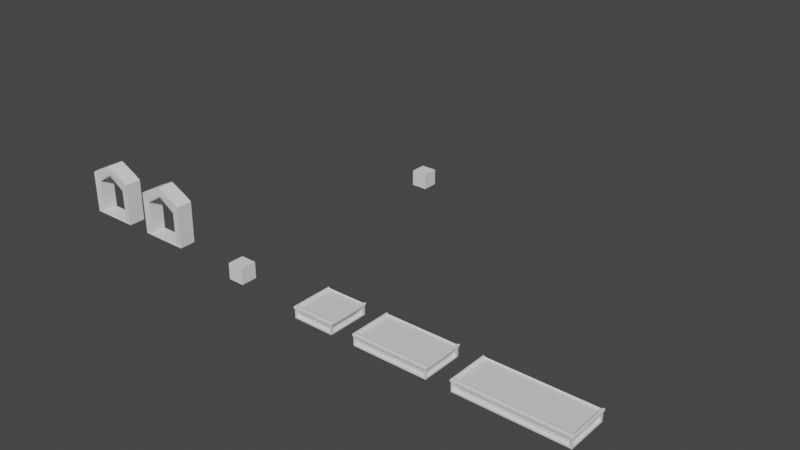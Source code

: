 # Source: Platforms.blend  (saved by Blender 3.6.11; exported with 4.5.12 LTS)
import bpy
from mathutils import Matrix  # noqa: F401  (used for matrix-valued properties, if any)

bpy.ops.wm.read_factory_settings(use_empty=True)
scene = bpy.context.scene
scene.name = 'Scene'

# ---- collections
col_collection = bpy.data.collections.new('Collection'); scene.collection.children.link(col_collection)

# ---- materials (node trees are filled in below, after node groups)
mat_material = bpy.data.materials.new('Material')
mat_material.alpha_threshold = 0.0
mat_material.use_transparent_shadow = False
mat_material.roughness = 0.5
mat_material.line_color = (0.0, 0.0, 0.0, 1.0)
mat_material_003 = bpy.data.materials.new('Material.003')
mat_material_003.alpha_threshold = 0.0
mat_material_003.use_transparent_shadow = False
mat_material_003.roughness = 0.5
mat_material_003.line_color = (0.0, 0.0, 0.0, 1.0)
mat_material_004 = bpy.data.materials.new('Material.004')
mat_material_004.alpha_threshold = 0.0
mat_material_004.use_transparent_shadow = False
mat_material_004.roughness = 0.5
mat_material_004.line_color = (0.0, 0.0, 0.0, 1.0)

# ---- material node trees
mat_material.use_nodes = True; mat_material.node_tree.nodes.clear()
_N = mat_material.node_tree.nodes; _L = mat_material.node_tree.links
n0 = _N.new('ShaderNodeOutputMaterial'); n0.name = 'Material Output'; n0.location = (300, 300)
n1 = _N.new('ShaderNodeBsdfPrincipled'); n1.name = 'Principled BSDF'; n1.location = (10, 300)
n1.distribution = 'GGX'
n1.subsurface_method = 'RANDOM_WALK_SKIN'
n1.inputs[3].default_value = 1.45
n1.inputs[27].default_value = (0.0, 0.0, 0.0, 1.0)
n1.inputs[28].default_value = 1.0
_L.new(n1.outputs[0], n0.inputs[0])
n0.is_active_output = True
mat_material_003.use_nodes = True; mat_material_003.node_tree.nodes.clear()
_N = mat_material_003.node_tree.nodes; _L = mat_material_003.node_tree.links
n0 = _N.new('ShaderNodeOutputMaterial'); n0.name = 'Material Output'; n0.location = (300, 300)
n1 = _N.new('ShaderNodeBsdfPrincipled'); n1.name = 'Principled BSDF'; n1.location = (10, 300)
n1.distribution = 'GGX'
n1.subsurface_method = 'RANDOM_WALK_SKIN'
n1.inputs[3].default_value = 1.45
n1.inputs[27].default_value = (0.0, 0.0, 0.0, 1.0)
n1.inputs[28].default_value = 1.0
_L.new(n1.outputs[0], n0.inputs[0])
n0.is_active_output = True
mat_material_004.use_nodes = True; mat_material_004.node_tree.nodes.clear()
_N = mat_material_004.node_tree.nodes; _L = mat_material_004.node_tree.links
n0 = _N.new('ShaderNodeOutputMaterial'); n0.name = 'Material Output'; n0.location = (300, 300)
n1 = _N.new('ShaderNodeBsdfPrincipled'); n1.name = 'Principled BSDF'; n1.location = (10, 300)
n1.distribution = 'GGX'
n1.subsurface_method = 'RANDOM_WALK_SKIN'
n1.inputs[3].default_value = 1.45
n1.inputs[27].default_value = (0.0, 0.0, 0.0, 1.0)
n1.inputs[28].default_value = 1.0
_L.new(n1.outputs[0], n0.inputs[0])
n0.is_active_output = True

# ---- world
world_world = bpy.data.worlds.new('World'); scene.world = world_world
world_world.use_nodes = True; world_world.node_tree.nodes.clear()
_N = world_world.node_tree.nodes; _L = world_world.node_tree.links
n0 = _N.new('ShaderNodeOutputWorld'); n0.name = 'World Output'; n0.location = (300, 300)
n1 = _N.new('ShaderNodeBackground'); n1.name = 'Background'; n1.location = (10, 300)
n1.inputs[0].default_value = (0.05088, 0.05088, 0.05088, 1.0)
_L.new(n1.outputs[0], n0.inputs[0])
n0.is_active_output = True
world_world.color = (0.05088, 0.05088, 0.05088)
world_world.use_sun_shadow = False
world_world.sun_shadow_jitter_overblur = 0.0

# ---- meshes
me_cube = bpy.data.meshes.new('Cube')
me_cube.from_pydata([(2.517, 2.182, -0.5427), (2.367, -2.493, -0.5427), (-2.517, 2.182, -0.5427), (-2.367, -2.493, -0.5427), (-5.138e-09, 2.537, 0.6238), (-2.288, 2.537, 0.4511), (-5.138e-09, 2.537, 0.4511), (-2.3, 0.2195, 0.4511), (-5.138e-09, 0.2195, 0.4511), (2.288, 2.537, 0.4511), (-5.138e-09, -2.085, 0.4511), (2.3, 0.2195, 0.4511), (2.3, -2.085, 0.4511), (-2.3, -2.085, 0.4511), (2.453, 2.465, 0.7037), (2.517, 2.182, 0.2545), (2.367, -2.493, 0.2545), (-2.453, 2.465, 0.7037), (-2.517, 2.182, 0.2545), (-2.367, -2.493, 0.2545), (-5.138e-09, -2.493, 0.2545), (2.517, 0.2292, 0.2545), (-2.517, 0.2292, 0.2545), (-2.274, -2.493, 0.2545), (2.517, -2.09, 0.2545), (2.352, 2.459, 0.7037), (2.288, 2.537, 0.6225), (2.274, -2.493, 0.2545), (-2.517, -2.09, 0.2545), (-2.352, 2.459, 0.7037), (-2.288, 2.537, 0.6225), (-0.06323, -2.166, 0.7037), (0.06323, -2.166, 0.7037), (-5.138e-09, -2.085, 0.6225), (2.363, 0.3035, 0.7037), (2.3, 0.2195, 0.6225), (2.364, 0.1412, 0.7037), (-2.363, 0.3035, 0.7037), (-2.364, 0.1412, 0.7037), (-2.3, 0.2195, 0.6225), (2.232, -2.166, 0.7037), (2.359, -2.168, 0.7037), (2.364, -2.005, 0.7037), (2.3, -2.085, 0.6225), (-2.359, -2.168, 0.7037), (-2.232, -2.166, 0.7037), (-2.3, -2.085, 0.6225), (-2.364, -2.005, 0.7037), (-2.517, 2.55, -0.7037), (-2.517, -2.493, -0.7037), (2.517, -2.493, -0.7037), (2.517, 2.55, -0.7037), (2.517, 2.55, 0.6225), (-2.517, 2.55, 0.6225), (2.517, -2.343, 0.2545), (2.517, -2.343, -0.5427), (-2.517, -2.343, 0.2545), (-2.517, -2.343, -0.5427), (-2.274, -2.493, 0.4045), (-5.138e-09, -2.493, 0.4045), (2.274, -2.493, 0.4045), (2.517, -2.493, 0.4045), (2.517, -2.493, -0.5639), (-2.517, -2.493, 0.4045), (-2.517, -2.493, -0.5639), (-2.517, 2.332, -0.5639), (2.517, 2.332, -0.5639), (2.517, -2.09, 0.4045), (-2.517, 0.2292, 0.4045), (-2.517, -2.09, 0.4045), (2.517, 0.2292, 0.4045), (2.517, 2.332, 0.4045), (-2.517, 2.332, 0.4045), (-2.274, -2.493, 0.2545), (-5.138e-09, -2.493, 0.2545), (2.274, -2.493, 0.2545), (2.517, -2.09, 0.2545), (-2.517, 0.2292, 0.2545), (-2.517, -2.09, 0.2545), (2.517, 0.2292, 0.2545), (-2.217, -2.343, 0.2545), (-2.217, -2.343, -0.5427), (-2.217, 2.182, -0.5427), (-2.217, 0.2292, 0.2545), (-2.217, -2.09, 0.2545), (-2.217, 2.182, 0.2545), (2.367, -2.193, 0.2545), (2.367, -2.193, -0.5427), (-2.367, -2.193, 0.2545), (-2.367, -2.193, -0.5427), (-2.274, -2.193, 0.2545), (-5.138e-09, -2.193, 0.2545), (2.274, -2.193, 0.2545), (2.217, -2.343, 0.2545), (2.217, -2.343, -0.5427), (2.217, 2.182, -0.5427), (2.217, -2.09, 0.2545), (2.217, 0.2292, 0.2545), (2.217, 2.182, 0.2545), (-0.06553, -2.469, 0.7264), (-4.521e-09, -2.553, 0.6423), (0.06553, -2.469, 0.7264), (2.608, 0.2682, 0.6423), (2.543, 0.3495, 0.7264), (2.543, 0.1812, 0.7264), (-2.543, 0.3495, 0.7264), (-2.608, 0.2682, 0.6423), (-2.543, 0.1812, 0.7264), (-2.296, -2.469, 0.7264), (-2.428, -2.469, 0.7264), (-2.357, -2.553, 0.6423), (2.543, -2.05, 0.7264), (2.543, -2.218, 0.7264), (2.608, -2.135, 0.6423), (2.428, -2.469, 0.7264), (2.296, -2.469, 0.7264), (2.357, -2.553, 0.6423), (-2.543, -2.218, 0.7264), (-2.543, -2.05, 0.7264), (-2.608, -2.135, 0.6423), (-0.06553, -2.215, 0.7264), (0.06553, -2.215, 0.7264), (2.45, 0.177, 0.7264), (2.449, 0.3453, 0.7264), (-2.449, 0.3453, 0.7264), (-2.45, 0.177, 0.7264), (2.313, -2.215, 0.7264), (2.444, -2.216, 0.7264), (2.45, -2.048, 0.7264), (-2.45, -2.048, 0.7264), (-2.444, -2.216, 0.7264), (-2.313, -2.215, 0.7264), (-2.543, -2.469, 0.7264), (-2.608, -2.553, 0.6423), (2.543, -2.469, 0.7264), (2.608, -2.553, 0.6423), (2.437, 2.58, 0.7264), (2.543, 2.586, 0.7264), (2.608, 2.673, 0.6423), (-2.608, 2.673, 0.6423), (-2.543, 2.586, 0.7264), (-2.437, 2.58, 0.7264), (-2.608, -2.553, 0.4164), (-2.357, -2.553, 0.4164), (2.608, -2.553, 0.4164), (2.608, -2.135, 0.4164), (-4.521e-09, -2.553, 0.4164), (2.357, -2.553, 0.4164), (-2.608, 0.2682, 0.4164), (-2.608, -2.135, 0.4164), (2.608, 0.2682, 0.4164), (2.608, 2.448, 0.4164), (-2.608, 2.448, 0.4164)], [], [(48, 51, 50, 49), (23, 19, 73), (30, 39, 7, 5), (43, 35, 11, 12), (4, 30, 5, 6), (26, 4, 6, 9), (9, 6, 8, 11), (6, 5, 7, 8), (11, 8, 10, 12), (8, 7, 13, 10), (35, 26, 9, 11), (46, 33, 10, 13), (39, 46, 13, 7), (33, 43, 12, 10), (53, 72, 152, 139), (31, 45, 131, 120), (31, 32, 33), (34, 35, 36), (37, 38, 39), (40, 41, 42, 43), (44, 45, 46, 47), (38, 37, 124, 125), (71, 52, 138, 151), (25, 14, 52, 26), (47, 38, 125, 129), (72, 68, 148, 152), (29, 17, 140, 141), (70, 71, 151, 150), (34, 36, 122, 123), (17, 53, 139, 140), (69, 63, 142, 149), (40, 32, 121, 126), (17, 29, 30, 53), (60, 61, 144, 147), (32, 31, 120, 121), (35, 43, 42, 36), (45, 44, 130, 131), (32, 40, 43, 33), (67, 70, 150, 145), (38, 47, 46, 39), (45, 31, 33, 46), (37, 29, 141, 124), (26, 35, 34, 25), (29, 37, 39, 30), (44, 47, 129, 130), (58, 59, 146, 143), (48, 53, 30, 4, 26, 52, 51), (64, 65, 48, 49), (62, 64, 49, 50), (66, 62, 50, 51), (25, 34, 123, 136), (36, 42, 128, 122), (52, 14, 137, 138), (68, 69, 149, 148), (42, 41, 127, 128), (14, 25, 136, 137), (59, 60, 147, 146), (41, 40, 126, 127), (61, 67, 145, 144), (63, 58, 143, 142), (65, 72, 53, 48), (71, 66, 51, 52), (16, 1, 62, 61), (3, 19, 63, 64), (1, 3, 64, 62), (19, 23, 58, 63), (20, 27, 60, 59), (23, 20, 59, 58), (27, 16, 61, 60), (55, 54, 61, 62), (56, 57, 64, 63), (57, 2, 65, 64), (0, 55, 62, 66), (54, 24, 67, 61), (22, 28, 69, 68), (24, 21, 70, 67), (28, 56, 63, 69), (21, 15, 71, 70), (18, 22, 68, 72), (2, 18, 72, 65), (15, 0, 66, 71), (16, 75, 92, 86), (0, 15, 98, 95), (18, 2, 82, 85), (24, 54, 76), (27, 20, 74, 75), (28, 22, 77, 78), (20, 23, 73, 74), (21, 24, 76, 79), (16, 27, 75), (56, 28, 78), (15, 21, 79), (22, 18, 77), (81, 80, 84, 83, 85, 82), (2, 57, 81, 82), (77, 18, 85, 83), (56, 78, 84, 80), (78, 77, 83, 84), (57, 56, 80, 81), (87, 86, 92, 91, 90, 88, 89), (75, 74, 91, 92), (3, 1, 87, 89), (1, 16, 86, 87), (74, 73, 90, 91), (73, 19, 88, 90), (19, 3, 89, 88), (95, 98, 97, 96, 93, 94), (54, 55, 94, 93), (55, 0, 95, 94), (15, 79, 97, 98), (79, 76, 96, 97), (76, 54, 93, 96), (126, 121, 101, 115), (112, 127, 114, 134), (141, 140, 105, 124), (137, 136, 123, 103), (120, 131, 108, 99), (130, 117, 132, 109), (125, 107, 118, 129), (104, 122, 128, 111), (100, 101, 99), (103, 104, 102), (106, 107, 105), (109, 110, 108), (112, 113, 111), (115, 116, 114), (118, 119, 117), (109, 132, 133, 110), (112, 134, 135, 113), (115, 101, 100, 116), (118, 107, 106, 119), (120, 99, 101, 121), (122, 104, 103, 123), (99, 108, 110, 100), (104, 111, 113, 102), (134, 114, 116, 135), (132, 117, 119, 133), (107, 125, 124, 105), (126, 115, 114, 127), (127, 112, 111, 128), (130, 109, 108, 131), (117, 130, 129, 118), (137, 103, 102, 138), (105, 140, 139, 106), (142, 143, 110, 133), (144, 145, 113, 135), (146, 147, 116, 100), (148, 149, 119, 106), (143, 146, 100, 110), (145, 150, 102, 113), (147, 144, 135, 116), (149, 142, 133, 119), (150, 151, 138, 102), (152, 148, 106, 139)])
_uv = me_cube.uv_layers.new(name='UVMap')
_uv.uv.foreach_set('vector', [0.125, 0.5, 0.375, 0.5, 0.375, 0.75, 0.125, 0.75, 0.5452, 0.9808, 0.5452, 0.9881, 0.5452, 0.9808, 0.8125, 0.5625, 0.8125, 0.625, 0.8125, 0.625, 0.8125, 0.5625, 0.6875, 0.6875, 0.6875, 0.625, 0.6875, 0.625, 0.6875, 0.6875, 0.625, 0.375, 0.625, 0.3125, 0.625, 0.3125, 0.625, 0.375, 0.625, 0.4375, 0.625, 0.375, 0.625, 0.375, 0.625, 0.4375, 0.6875, 0.5625, 0.75, 0.5625, 0.75, 0.625, 0.6875, 0.625, 0.75, 0.5625, 0.8125, 0.5625, 0.8125, 0.625, 0.75, 0.625, 0.6875, 0.625, 0.75, 0.625, 0.75, 0.6875, 0.6875, 0.6875, 0.75, 0.625, 0.8125, 0.625, 0.8125, 0.6875, 0.75, 0.6875, 0.6875, 0.625, 0.6875, 0.5625, 0.6875, 0.5625, 0.6875, 0.625, 0.8125, 0.6875, 0.75, 0.6875, 0.75, 0.6875, 0.8125, 0.6875, 0.8125, 0.625, 0.8125, 0.6875, 0.8125, 0.6875, 0.8125, 0.625, 0.75, 0.6875, 0.6875, 0.6875, 0.6875, 0.6875, 0.75, 0.6875, 0.6106, 0.25, 0.5719, 0.2387, 0.5719, 0.2387, 0.6106, 0.25, 0.7517, 0.6999, 0.8108, 0.6999, 0.8108, 0.6999, 0.7517, 0.6999, 0.7517, 0.6999, 0.7483, 0.6999, 0.75, 0.6875, 0.6693, 0.6228, 0.6875, 0.625, 0.6692, 0.6272, 0.8307, 0.6228, 0.8308, 0.6272, 0.8125, 0.625, 0.6892, 0.6999, 0.6697, 0.7, 0.6692, 0.6853, 0.6875, 0.6875, 0.8303, 0.7, 0.8108, 0.6999, 0.8125, 0.6875, 0.8308, 0.6853, 0.8308, 0.6272, 0.8307, 0.6228, 0.8307, 0.6228, 0.8308, 0.6272, 0.5719, 0.5569, 0.6106, 0.5589, 0.6106, 0.5589, 0.5719, 0.5569, 0.6702, 0.5647, 0.6423, 0.5647, 0.625, 0.5625, 0.6875, 0.5625, 0.8308, 0.6853, 0.8308, 0.6272, 0.8308, 0.6272, 0.8308, 0.6853, 0.5719, 0.2387, 0.5719, 0.1299, 0.5719, 0.1299, 0.5719, 0.2387, 0.8298, 0.5647, 0.8577, 0.5647, 0.8577, 0.5647, 0.8298, 0.5647, 0.5719, 0.6237, 0.5719, 0.5569, 0.5719, 0.5569, 0.5719, 0.6237, 0.6693, 0.6228, 0.6692, 0.6272, 0.6692, 0.6272, 0.6693, 0.6228, 0.8577, 0.5647, 0.875, 0.5625, 0.875, 0.5625, 0.8577, 0.5647, 0.5719, 0.03675, 0.5719, 0.0, 0.5719, 0.0, 0.5719, 0.03675, 0.6892, 0.6999, 0.7483, 0.6999, 0.7483, 0.6999, 0.6892, 0.6999, 0.8577, 0.5647, 0.8298, 0.5647, 0.8125, 0.5625, 0.875, 0.5625, 0.5719, 0.7766, 0.5719, 0.75, 0.5719, 0.75, 0.5719, 0.7766, 0.7483, 0.6999, 0.7517, 0.6999, 0.7517, 0.6999, 0.7483, 0.6999, 0.6875, 0.625, 0.6875, 0.6875, 0.6692, 0.6853, 0.6692, 0.6272, 0.8108, 0.6999, 0.8303, 0.7, 0.8303, 0.7, 0.8108, 0.6999, 0.7483, 0.6999, 0.6892, 0.6999, 0.6875, 0.6875, 0.75, 0.6875, 0.5719, 0.7135, 0.5719, 0.6237, 0.5719, 0.6237, 0.5719, 0.7135, 0.8308, 0.6272, 0.8308, 0.6853, 0.8125, 0.6875, 0.8125, 0.625, 0.8108, 0.6999, 0.7517, 0.6999, 0.75, 0.6875, 0.8125, 0.6875, 0.8307, 0.6228, 0.8298, 0.5647, 0.8298, 0.5647, 0.8307, 0.6228, 0.6875, 0.5625, 0.6875, 0.625, 0.6693, 0.6228, 0.6702, 0.5647, 0.8298, 0.5647, 0.8307, 0.6228, 0.8125, 0.625, 0.8125, 0.5625, 0.8303, 0.7, 0.8308, 0.6853, 0.8308, 0.6853, 0.8303, 0.7, 0.5719, 0.9734, 0.5719, 0.875, 0.5719, 0.875, 0.5719, 0.9734, 0.375, 0.25, 0.6106, 0.25, 0.6106, 0.2986, 0.625, 0.375, 0.6106, 0.4514, 0.6106, 0.5, 0.375, 0.5, 0.4137, 0.0, 0.4137, 0.2391, 0.375, 0.25, 0.375, 0.0, 0.4137, 0.75, 0.4137, 1.0, 0.375, 1.0, 0.375, 0.75, 0.4137, 0.5192, 0.4137, 0.75, 0.375, 0.75, 0.375, 0.5, 0.6702, 0.5647, 0.6693, 0.6228, 0.6693, 0.6228, 0.6702, 0.5647, 0.6692, 0.6272, 0.6692, 0.6853, 0.6692, 0.6853, 0.6692, 0.6272, 0.625, 0.5625, 0.6423, 0.5647, 0.6423, 0.5647, 0.625, 0.5625, 0.5719, 0.1299, 0.5719, 0.03675, 0.5719, 0.03675, 0.5719, 0.1299, 0.6692, 0.6853, 0.6697, 0.7, 0.6697, 0.7, 0.6692, 0.6853, 0.6423, 0.5647, 0.6702, 0.5647, 0.6702, 0.5647, 0.6423, 0.5647, 0.5719, 0.875, 0.5719, 0.7766, 0.5719, 0.7766, 0.5719, 0.875, 0.6697, 0.7, 0.6892, 0.6999, 0.6892, 0.6999, 0.6697, 0.7, 0.5719, 0.75, 0.5719, 0.7135, 0.5719, 0.7135, 0.5719, 0.75, 0.5719, 1.0, 0.5719, 0.9734, 0.5719, 0.9734, 0.5719, 1.0, 0.4137, 0.2391, 0.5719, 0.2387, 0.6106, 0.25, 0.375, 0.25, 0.5719, 0.5569, 0.4137, 0.5192, 0.375, 0.5, 0.6106, 0.5589, 0.5452, 0.7619, 0.4404, 0.7581, 0.4137, 0.75, 0.5719, 0.75, 0.4404, 0.9919, 0.5452, 0.9881, 0.5719, 1.0, 0.4137, 1.0, 0.4404, 0.7581, 0.4404, 0.9919, 0.4137, 1.0, 0.4137, 0.75, 0.5452, 0.9881, 0.5452, 0.9808, 0.5719, 0.9734, 0.5719, 1.0, 0.5452, 0.875, 0.5452, 0.7692, 0.5719, 0.7766, 0.5719, 0.875, 0.5452, 0.9808, 0.5452, 0.875, 0.5719, 0.875, 0.5719, 0.9734, 0.5452, 0.7692, 0.5452, 0.7619, 0.5719, 0.75, 0.5719, 0.7766, 0.4404, 0.7422, 0.5452, 0.7392, 0.5719, 0.75, 0.4137, 0.75, 0.5452, 0.01101, 0.4404, 0.008087, 0.4137, 0.0, 0.5719, 0.0, 0.4404, 0.008087, 0.4404, 0.2315, 0.4137, 0.2391, 0.4137, 0.0, 0.4404, 0.532, 0.4404, 0.7422, 0.4137, 0.75, 0.4137, 0.5192, 0.5452, 0.7392, 0.5452, 0.7204, 0.5719, 0.7135, 0.5719, 0.75, 0.5452, 0.1315, 0.5452, 0.03002, 0.5719, 0.03675, 0.5719, 0.1299, 0.5452, 0.7204, 0.5452, 0.6236, 0.5719, 0.6237, 0.5719, 0.7135, 0.5452, 0.03002, 0.5452, 0.01101, 0.5719, 0.0, 0.5719, 0.03675, 0.5452, 0.6236, 0.5452, 0.5561, 0.5719, 0.5569, 0.5719, 0.6237, 0.5452, 0.2311, 0.5452, 0.1315, 0.5719, 0.1299, 0.5719, 0.2387, 0.4404, 0.2315, 0.5452, 0.2311, 0.5719, 0.2387, 0.4137, 0.2391, 0.5452, 0.5561, 0.4404, 0.532, 0.4137, 0.5192, 0.5719, 0.5569, 0.5452, 0.7619, 0.5452, 0.7692, 0.5452, 0.7692, 0.5452, 0.7619, 0.4404, 0.532, 0.5452, 0.5561, 0.5452, 0.5561, 0.4404, 0.532, 0.5452, 0.2311, 0.4404, 0.2315, 0.4404, 0.2315, 0.5452, 0.2311, 0.5452, 0.7204, 0.5452, 0.7392, 0.5452, 0.7204, 0.5452, 0.7692, 0.5452, 0.875, 0.5452, 0.875, 0.5452, 0.7692, 0.5452, 0.03002, 0.5452, 0.1315, 0.5452, 0.1315, 0.5452, 0.03002, 0.5452, 0.875, 0.5452, 0.9808, 0.5452, 0.9808, 0.5452, 0.875, 0.5452, 0.6236, 0.5452, 0.7204, 0.5452, 0.7204, 0.5452, 0.6236, 0.5452, 0.7619, 0.5452, 0.7692, 0.5452, 0.7692, 0.5452, 0.01101, 0.5452, 0.03002, 0.5452, 0.03002, 0.5452, 0.5561, 0.5452, 0.6236, 0.5452, 0.6236, 0.5452, 0.1315, 0.5452, 0.2311, 0.5452, 0.1315, 0.4404, 0.008087, 0.5452, 0.01101, 0.5452, 0.03002, 0.5452, 0.1315, 0.5452, 0.2311, 0.4404, 0.2315, 0.4404, 0.2315, 0.4404, 0.008087, 0.4404, 0.008087, 0.4404, 0.2315, 0.5452, 0.1315, 0.5452, 0.2311, 0.5452, 0.2311, 0.5452, 0.1315, 0.5452, 0.01101, 0.5452, 0.03002, 0.5452, 0.03002, 0.5452, 0.01101, 0.5452, 0.03002, 0.5452, 0.1315, 0.5452, 0.1315, 0.5452, 0.03002, 0.4404, 0.008087, 0.5452, 0.01101, 0.5452, 0.01101, 0.4404, 0.008087, 0.4404, 0.7581, 0.5452, 0.7619, 0.5452, 0.7692, 0.5452, 0.875, 0.5452, 0.9808, 0.5452, 0.9881, 0.4404, 0.9919, 0.5452, 0.7692, 0.5452, 0.875, 0.5452, 0.875, 0.5452, 0.7692, 0.4404, 0.9919, 0.4404, 0.7581, 0.4404, 0.7581, 0.4404, 0.9919, 0.4404, 0.7581, 0.5452, 0.7619, 0.5452, 0.7619, 0.4404, 0.7581, 0.5452, 0.875, 0.5452, 0.9808, 0.5452, 0.9808, 0.5452, 0.875, 0.5452, 0.9808, 0.5452, 0.9881, 0.5452, 0.9881, 0.5452, 0.9808, 0.5452, 0.9881, 0.4404, 0.9919, 0.4404, 0.9919, 0.5452, 0.9881, 0.4404, 0.532, 0.5452, 0.5561, 0.5452, 0.6236, 0.5452, 0.7204, 0.5452, 0.7392, 0.4404, 0.7422, 0.5452, 0.7392, 0.4404, 0.7422, 0.4404, 0.7422, 0.5452, 0.7392, 0.4404, 0.7422, 0.4404, 0.532, 0.4404, 0.532, 0.4404, 0.7422, 0.5452, 0.5561, 0.5452, 0.6236, 0.5452, 0.6236, 0.5452, 0.5561, 0.5452, 0.6236, 0.5452, 0.7204, 0.5452, 0.7204, 0.5452, 0.6236, 0.5452, 0.7204, 0.5452, 0.7392, 0.5452, 0.7392, 0.5452, 0.7204, 0.6892, 0.6999, 0.7483, 0.6999, 0.7483, 0.7376, 0.6892, 0.7376, 0.6428, 0.7, 0.6697, 0.7, 0.6707, 0.7375, 0.6417, 0.7375, 0.8298, 0.5647, 0.8577, 0.5647, 0.8568, 0.6228, 0.8307, 0.6228, 0.6423, 0.5647, 0.6702, 0.5647, 0.6693, 0.6228, 0.6432, 0.6228, 0.7517, 0.6999, 0.8108, 0.6999, 0.8108, 0.7376, 0.7517, 0.7376, 0.8303, 0.7, 0.8572, 0.7, 0.8583, 0.7375, 0.8293, 0.7375, 0.8308, 0.6272, 0.8567, 0.6272, 0.8567, 0.6853, 0.8308, 0.6853, 0.6433, 0.6272, 0.6692, 0.6272, 0.6692, 0.6853, 0.6433, 0.6853, 0.75, 0.75, 0.75, 0.7376, 0.7517, 0.7376, 0.6432, 0.6228, 0.6433, 0.6272, 0.6106, 0.6246, 0.875, 0.625, 0.8567, 0.6272, 0.8574, 0.625, 0.8293, 0.7375, 0.8125, 0.75, 0.8125, 0.7386, 0.6428, 0.7, 0.6106, 0.6972, 0.6433, 0.6853, 0.6892, 0.7376, 0.6875, 0.75, 0.6875, 0.7365, 0.8567, 0.6853, 0.875, 0.6875, 0.857, 0.6875, 0.8293, 0.7375, 0.8583, 0.7375, 0.875, 0.75, 0.8125, 0.75, 0.6428, 0.7, 0.6417, 0.7375, 0.6106, 0.75, 0.6106, 0.6972, 0.6892, 0.7376, 0.7483, 0.7376, 0.75, 0.75, 0.6875, 0.75, 0.8567, 0.6853, 0.8567, 0.6272, 0.875, 0.625, 0.875, 0.6875, 0.7517, 0.6999, 0.7517, 0.7376, 0.7483, 0.7376, 0.7483, 0.6999, 0.6692, 0.6272, 0.6433, 0.6272, 0.6432, 0.6228, 0.6693, 0.6228, 0.7517, 0.7376, 0.8108, 0.7376, 0.8125, 0.75, 0.75, 0.75, 0.6433, 0.6272, 0.6433, 0.6853, 0.6106, 0.6972, 0.6106, 0.6246, 0.6417, 0.7375, 0.6707, 0.7375, 0.6875, 0.75, 0.625, 0.75, 0.8583, 0.7375, 0.8572, 0.7, 0.875, 0.6875, 0.875, 0.75, 0.8567, 0.6272, 0.8308, 0.6272, 0.8307, 0.6228, 0.8568, 0.6228, 0.6892, 0.6999, 0.6892, 0.7376, 0.6707, 0.7375, 0.6697, 0.7, 0.6697, 0.7, 0.6428, 0.7, 0.6433, 0.6853, 0.6692, 0.6853, 0.8303, 0.7, 0.8293, 0.7375, 0.8108, 0.7376, 0.8108, 0.6999, 0.8572, 0.7, 0.8303, 0.7, 0.8308, 0.6853, 0.8567, 0.6853, 0.6423, 0.5647, 0.6432, 0.6228, 0.6106, 0.6246, 0.6106, 0.5589, 0.8568, 0.6228, 0.8577, 0.5647, 0.875, 0.5625, 0.875, 0.625, 0.5719, 1.0, 0.5719, 0.9734, 0.6106, 0.9507, 0.6106, 1.0, 0.5719, 0.75, 0.5719, 0.7135, 0.6106, 0.6972, 0.6106, 0.75, 0.5719, 0.875, 0.5719, 0.7766, 0.6106, 0.7993, 0.6106, 0.875, 0.5719, 0.1299, 0.5719, 0.03675, 0.6106, 0.05291, 0.6106, 0.1266, 0.5719, 0.9734, 0.5719, 0.875, 0.6106, 0.875, 0.6106, 0.9507, 0.5719, 0.7135, 0.5719, 0.6237, 0.6106, 0.6246, 0.6106, 0.6972, 0.5719, 0.7766, 0.5719, 0.75, 0.6106, 0.75, 0.6106, 0.7993, 0.5719, 0.03675, 0.5719, 0.0, 0.6106, 0.0, 0.6106, 0.05291, 0.5719, 0.6237, 0.5719, 0.5569, 0.6106, 0.5589, 0.6106, 0.6246, 0.5719, 0.2387, 0.5719, 0.1299, 0.6106, 0.1266, 0.6106, 0.25])
me_cube.materials.append(mat_material)
me_cube.use_mirror_vertex_groups = False
me_cube.update()
me_cube_003 = bpy.data.meshes.new('Cube.003')
me_cube_003.from_pydata([(4.517, 2.182, -0.5427), (4.367, -2.493, -0.5427), (-4.517, 2.182, -0.5427), (-4.367, -2.493, -0.5427), (-5.138e-09, 2.537, 0.6238), (-4.288, 2.537, 0.4511), (-5.138e-09, 2.537, 0.4511), (-4.3, 0.2195, 0.4511), (-5.138e-09, 0.2195, 0.4511), (4.288, 2.537, 0.4511), (-5.138e-09, -2.085, 0.4511), (4.3, 0.2195, 0.4511), (4.3, -2.085, 0.4511), (-4.3, -2.085, 0.4511), (4.453, 2.465, 0.7037), (4.517, 2.182, 0.2545), (4.367, -2.493, 0.2545), (-4.453, 2.465, 0.7037), (-4.517, 2.182, 0.2545), (-4.367, -2.493, 0.2545), (-5.138e-09, -2.493, 0.2545), (4.517, 0.2292, 0.2545), (-4.517, 0.2292, 0.2545), (-4.274, -2.493, 0.2545), (4.517, -2.09, 0.2545), (4.352, 2.459, 0.7037), (4.288, 2.537, 0.6225), (4.274, -2.493, 0.2545), (-4.517, -2.09, 0.2545), (-4.352, 2.459, 0.7037), (-4.288, 2.537, 0.6225), (-0.06323, -2.166, 0.7037), (0.06323, -2.166, 0.7037), (-5.138e-09, -2.085, 0.6225), (4.363, 0.3035, 0.7037), (4.3, 0.2195, 0.6225), (4.364, 0.1412, 0.7037), (-4.363, 0.3035, 0.7037), (-4.364, 0.1412, 0.7037), (-4.3, 0.2195, 0.6225), (4.232, -2.166, 0.7037), (4.359, -2.168, 0.7037), (4.364, -2.005, 0.7037), (4.3, -2.085, 0.6225), (-4.359, -2.168, 0.7037), (-4.232, -2.166, 0.7037), (-4.3, -2.085, 0.6225), (-4.364, -2.005, 0.7037), (-4.517, 2.55, -0.7037), (-4.517, -2.493, -0.7037), (4.517, -2.493, -0.7037), (4.517, 2.55, -0.7037), (4.517, 2.55, 0.6225), (-4.517, 2.55, 0.6225), (4.517, -2.343, 0.2545), (4.517, -2.343, -0.5427), (-4.517, -2.343, 0.2545), (-4.517, -2.343, -0.5427), (-4.274, -2.493, 0.4045), (-5.138e-09, -2.493, 0.4045), (4.274, -2.493, 0.4045), (4.517, -2.493, 0.4045), (4.517, -2.493, -0.5639), (-4.517, -2.493, 0.4045), (-4.517, -2.493, -0.5639), (-4.517, 2.332, -0.5639), (4.517, 2.332, -0.5639), (4.517, -2.09, 0.4045), (-4.517, 0.2292, 0.4045), (-4.517, -2.09, 0.4045), (4.517, 0.2292, 0.4045), (4.517, 2.332, 0.4045), (-4.517, 2.332, 0.4045), (-4.274, -2.493, 0.2545), (-5.138e-09, -2.493, 0.2545), (4.274, -2.493, 0.2545), (4.517, -2.09, 0.2545), (-4.517, 0.2292, 0.2545), (-4.517, -2.09, 0.2545), (4.517, 0.2292, 0.2545), (-4.217, -2.343, 0.2545), (-4.217, -2.343, -0.5427), (-4.217, 2.182, -0.5427), (-4.217, 0.2292, 0.2545), (-4.217, -2.09, 0.2545), (-4.217, 2.182, 0.2545), (4.367, -2.193, 0.2545), (4.367, -2.193, -0.5427), (-4.367, -2.193, 0.2545), (-4.367, -2.193, -0.5427), (-4.274, -2.193, 0.2545), (-5.138e-09, -2.193, 0.2545), (4.274, -2.193, 0.2545), (4.217, -2.343, 0.2545), (4.217, -2.343, -0.5427), (4.217, 2.182, -0.5427), (4.217, -2.09, 0.2545), (4.217, 0.2292, 0.2545), (4.217, 2.182, 0.2545), (-0.06553, -2.469, 0.7264), (-4.521e-09, -2.553, 0.6423), (0.06553, -2.469, 0.7264), (4.608, 0.2682, 0.6423), (4.543, 0.3495, 0.7264), (4.543, 0.1812, 0.7264), (-4.543, 0.3495, 0.7264), (-4.608, 0.2682, 0.6423), (-4.543, 0.1812, 0.7264), (-4.296, -2.469, 0.7264), (-4.428, -2.469, 0.7264), (-4.357, -2.553, 0.6423), (4.543, -2.05, 0.7264), (4.543, -2.218, 0.7264), (4.608, -2.135, 0.6423), (4.428, -2.469, 0.7264), (4.296, -2.469, 0.7264), (4.357, -2.553, 0.6423), (-4.543, -2.218, 0.7264), (-4.543, -2.05, 0.7264), (-4.608, -2.135, 0.6423), (-0.06553, -2.215, 0.7264), (0.06553, -2.215, 0.7264), (4.45, 0.177, 0.7264), (4.449, 0.3453, 0.7264), (-4.449, 0.3453, 0.7264), (-4.45, 0.177, 0.7264), (4.313, -2.215, 0.7264), (4.444, -2.216, 0.7264), (4.45, -2.048, 0.7264), (-4.45, -2.048, 0.7264), (-4.444, -2.216, 0.7264), (-4.313, -2.215, 0.7264), (-4.543, -2.469, 0.7264), (-4.608, -2.553, 0.6423), (4.543, -2.469, 0.7264), (4.608, -2.553, 0.6423), (4.437, 2.58, 0.7264), (4.543, 2.586, 0.7264), (4.608, 2.673, 0.6423), (-4.608, 2.673, 0.6423), (-4.543, 2.586, 0.7264), (-4.437, 2.58, 0.7264), (-4.608, -2.553, 0.4164), (-4.357, -2.553, 0.4164), (4.608, -2.553, 0.4164), (4.608, -2.135, 0.4164), (-4.521e-09, -2.553, 0.4164), (4.357, -2.553, 0.4164), (-4.608, 0.2682, 0.4164), (-4.608, -2.135, 0.4164), (4.608, 0.2682, 0.4164), (4.608, 2.448, 0.4164), (-4.608, 2.448, 0.4164)], [], [(48, 51, 50, 49), (23, 19, 73), (30, 39, 7, 5), (43, 35, 11, 12), (4, 30, 5, 6), (26, 4, 6, 9), (9, 6, 8, 11), (6, 5, 7, 8), (11, 8, 10, 12), (8, 7, 13, 10), (35, 26, 9, 11), (46, 33, 10, 13), (39, 46, 13, 7), (33, 43, 12, 10), (53, 72, 152, 139), (31, 45, 131, 120), (31, 32, 33), (34, 35, 36), (37, 38, 39), (40, 41, 42, 43), (44, 45, 46, 47), (38, 37, 124, 125), (71, 52, 138, 151), (25, 14, 52, 26), (47, 38, 125, 129), (72, 68, 148, 152), (29, 17, 140, 141), (70, 71, 151, 150), (34, 36, 122, 123), (17, 53, 139, 140), (69, 63, 142, 149), (40, 32, 121, 126), (17, 29, 30, 53), (60, 61, 144, 147), (32, 31, 120, 121), (35, 43, 42, 36), (45, 44, 130, 131), (32, 40, 43, 33), (67, 70, 150, 145), (38, 47, 46, 39), (45, 31, 33, 46), (37, 29, 141, 124), (26, 35, 34, 25), (29, 37, 39, 30), (44, 47, 129, 130), (58, 59, 146, 143), (48, 53, 30, 4, 26, 52, 51), (64, 65, 48, 49), (62, 64, 49, 50), (66, 62, 50, 51), (25, 34, 123, 136), (36, 42, 128, 122), (52, 14, 137, 138), (68, 69, 149, 148), (42, 41, 127, 128), (14, 25, 136, 137), (59, 60, 147, 146), (41, 40, 126, 127), (61, 67, 145, 144), (63, 58, 143, 142), (65, 72, 53, 48), (71, 66, 51, 52), (16, 1, 62, 61), (3, 19, 63, 64), (1, 3, 64, 62), (19, 23, 58, 63), (20, 27, 60, 59), (23, 20, 59, 58), (27, 16, 61, 60), (55, 54, 61, 62), (56, 57, 64, 63), (57, 2, 65, 64), (0, 55, 62, 66), (54, 24, 67, 61), (22, 28, 69, 68), (24, 21, 70, 67), (28, 56, 63, 69), (21, 15, 71, 70), (18, 22, 68, 72), (2, 18, 72, 65), (15, 0, 66, 71), (16, 75, 92, 86), (0, 15, 98, 95), (18, 2, 82, 85), (24, 54, 76), (27, 20, 74, 75), (28, 22, 77, 78), (20, 23, 73, 74), (21, 24, 76, 79), (16, 27, 75), (56, 28, 78), (15, 21, 79), (22, 18, 77), (81, 80, 84, 83, 85, 82), (2, 57, 81, 82), (77, 18, 85, 83), (56, 78, 84, 80), (78, 77, 83, 84), (57, 56, 80, 81), (87, 86, 92, 91, 90, 88, 89), (75, 74, 91, 92), (3, 1, 87, 89), (1, 16, 86, 87), (74, 73, 90, 91), (73, 19, 88, 90), (19, 3, 89, 88), (95, 98, 97, 96, 93, 94), (54, 55, 94, 93), (55, 0, 95, 94), (15, 79, 97, 98), (79, 76, 96, 97), (76, 54, 93, 96), (126, 121, 101, 115), (112, 127, 114, 134), (141, 140, 105, 124), (137, 136, 123, 103), (120, 131, 108, 99), (130, 117, 132, 109), (125, 107, 118, 129), (104, 122, 128, 111), (100, 101, 99), (103, 104, 102), (106, 107, 105), (109, 110, 108), (112, 113, 111), (115, 116, 114), (118, 119, 117), (109, 132, 133, 110), (112, 134, 135, 113), (115, 101, 100, 116), (118, 107, 106, 119), (120, 99, 101, 121), (122, 104, 103, 123), (99, 108, 110, 100), (104, 111, 113, 102), (134, 114, 116, 135), (132, 117, 119, 133), (107, 125, 124, 105), (126, 115, 114, 127), (127, 112, 111, 128), (130, 109, 108, 131), (117, 130, 129, 118), (137, 103, 102, 138), (105, 140, 139, 106), (142, 143, 110, 133), (144, 145, 113, 135), (146, 147, 116, 100), (148, 149, 119, 106), (143, 146, 100, 110), (145, 150, 102, 113), (147, 144, 135, 116), (149, 142, 133, 119), (150, 151, 138, 102), (152, 148, 106, 139)])
_uv = me_cube_003.uv_layers.new(name='UVMap')
_uv.uv.foreach_set('vector', [0.125, 0.5, 0.375, 0.5, 0.375, 0.75, 0.125, 0.75, 0.5452, 0.9808, 0.5452, 0.9881, 0.5452, 0.9808, 0.8125, 0.5625, 0.8125, 0.625, 0.8125, 0.625, 0.8125, 0.5625, 0.6875, 0.6875, 0.6875, 0.625, 0.6875, 0.625, 0.6875, 0.6875, 0.625, 0.375, 0.625, 0.3125, 0.625, 0.3125, 0.625, 0.375, 0.625, 0.4375, 0.625, 0.375, 0.625, 0.375, 0.625, 0.4375, 0.6875, 0.5625, 0.75, 0.5625, 0.75, 0.625, 0.6875, 0.625, 0.75, 0.5625, 0.8125, 0.5625, 0.8125, 0.625, 0.75, 0.625, 0.6875, 0.625, 0.75, 0.625, 0.75, 0.6875, 0.6875, 0.6875, 0.75, 0.625, 0.8125, 0.625, 0.8125, 0.6875, 0.75, 0.6875, 0.6875, 0.625, 0.6875, 0.5625, 0.6875, 0.5625, 0.6875, 0.625, 0.8125, 0.6875, 0.75, 0.6875, 0.75, 0.6875, 0.8125, 0.6875, 0.8125, 0.625, 0.8125, 0.6875, 0.8125, 0.6875, 0.8125, 0.625, 0.75, 0.6875, 0.6875, 0.6875, 0.6875, 0.6875, 0.75, 0.6875, 0.6106, 0.25, 0.5719, 0.2387, 0.5719, 0.2387, 0.6106, 0.25, 0.7517, 0.6999, 0.8108, 0.6999, 0.8108, 0.6999, 0.7517, 0.6999, 0.7517, 0.6999, 0.7483, 0.6999, 0.75, 0.6875, 0.6693, 0.6228, 0.6875, 0.625, 0.6692, 0.6272, 0.8307, 0.6228, 0.8308, 0.6272, 0.8125, 0.625, 0.6892, 0.6999, 0.6697, 0.7, 0.6692, 0.6853, 0.6875, 0.6875, 0.8303, 0.7, 0.8108, 0.6999, 0.8125, 0.6875, 0.8308, 0.6853, 0.8308, 0.6272, 0.8307, 0.6228, 0.8307, 0.6228, 0.8308, 0.6272, 0.5719, 0.5569, 0.6106, 0.5589, 0.6106, 0.5589, 0.5719, 0.5569, 0.6702, 0.5647, 0.6423, 0.5647, 0.625, 0.5625, 0.6875, 0.5625, 0.8308, 0.6853, 0.8308, 0.6272, 0.8308, 0.6272, 0.8308, 0.6853, 0.5719, 0.2387, 0.5719, 0.1299, 0.5719, 0.1299, 0.5719, 0.2387, 0.8298, 0.5647, 0.8577, 0.5647, 0.8577, 0.5647, 0.8298, 0.5647, 0.5719, 0.6237, 0.5719, 0.5569, 0.5719, 0.5569, 0.5719, 0.6237, 0.6693, 0.6228, 0.6692, 0.6272, 0.6692, 0.6272, 0.6693, 0.6228, 0.8577, 0.5647, 0.875, 0.5625, 0.875, 0.5625, 0.8577, 0.5647, 0.5719, 0.03675, 0.5719, 0.0, 0.5719, 0.0, 0.5719, 0.03675, 0.6892, 0.6999, 0.7483, 0.6999, 0.7483, 0.6999, 0.6892, 0.6999, 0.8577, 0.5647, 0.8298, 0.5647, 0.8125, 0.5625, 0.875, 0.5625, 0.5719, 0.7766, 0.5719, 0.75, 0.5719, 0.75, 0.5719, 0.7766, 0.7483, 0.6999, 0.7517, 0.6999, 0.7517, 0.6999, 0.7483, 0.6999, 0.6875, 0.625, 0.6875, 0.6875, 0.6692, 0.6853, 0.6692, 0.6272, 0.8108, 0.6999, 0.8303, 0.7, 0.8303, 0.7, 0.8108, 0.6999, 0.7483, 0.6999, 0.6892, 0.6999, 0.6875, 0.6875, 0.75, 0.6875, 0.5719, 0.7135, 0.5719, 0.6237, 0.5719, 0.6237, 0.5719, 0.7135, 0.8308, 0.6272, 0.8308, 0.6853, 0.8125, 0.6875, 0.8125, 0.625, 0.8108, 0.6999, 0.7517, 0.6999, 0.75, 0.6875, 0.8125, 0.6875, 0.8307, 0.6228, 0.8298, 0.5647, 0.8298, 0.5647, 0.8307, 0.6228, 0.6875, 0.5625, 0.6875, 0.625, 0.6693, 0.6228, 0.6702, 0.5647, 0.8298, 0.5647, 0.8307, 0.6228, 0.8125, 0.625, 0.8125, 0.5625, 0.8303, 0.7, 0.8308, 0.6853, 0.8308, 0.6853, 0.8303, 0.7, 0.5719, 0.9734, 0.5719, 0.875, 0.5719, 0.875, 0.5719, 0.9734, 0.375, 0.25, 0.6106, 0.25, 0.6106, 0.2986, 0.625, 0.375, 0.6106, 0.4514, 0.6106, 0.5, 0.375, 0.5, 0.4137, 0.0, 0.4137, 0.2391, 0.375, 0.25, 0.375, 0.0, 0.4137, 0.75, 0.4137, 1.0, 0.375, 1.0, 0.375, 0.75, 0.4137, 0.5192, 0.4137, 0.75, 0.375, 0.75, 0.375, 0.5, 0.6702, 0.5647, 0.6693, 0.6228, 0.6693, 0.6228, 0.6702, 0.5647, 0.6692, 0.6272, 0.6692, 0.6853, 0.6692, 0.6853, 0.6692, 0.6272, 0.625, 0.5625, 0.6423, 0.5647, 0.6423, 0.5647, 0.625, 0.5625, 0.5719, 0.1299, 0.5719, 0.03675, 0.5719, 0.03675, 0.5719, 0.1299, 0.6692, 0.6853, 0.6697, 0.7, 0.6697, 0.7, 0.6692, 0.6853, 0.6423, 0.5647, 0.6702, 0.5647, 0.6702, 0.5647, 0.6423, 0.5647, 0.5719, 0.875, 0.5719, 0.7766, 0.5719, 0.7766, 0.5719, 0.875, 0.6697, 0.7, 0.6892, 0.6999, 0.6892, 0.6999, 0.6697, 0.7, 0.5719, 0.75, 0.5719, 0.7135, 0.5719, 0.7135, 0.5719, 0.75, 0.5719, 1.0, 0.5719, 0.9734, 0.5719, 0.9734, 0.5719, 1.0, 0.4137, 0.2391, 0.5719, 0.2387, 0.6106, 0.25, 0.375, 0.25, 0.5719, 0.5569, 0.4137, 0.5192, 0.375, 0.5, 0.6106, 0.5589, 0.5452, 0.7619, 0.4404, 0.7581, 0.4137, 0.75, 0.5719, 0.75, 0.4404, 0.9919, 0.5452, 0.9881, 0.5719, 1.0, 0.4137, 1.0, 0.4404, 0.7581, 0.4404, 0.9919, 0.4137, 1.0, 0.4137, 0.75, 0.5452, 0.9881, 0.5452, 0.9808, 0.5719, 0.9734, 0.5719, 1.0, 0.5452, 0.875, 0.5452, 0.7692, 0.5719, 0.7766, 0.5719, 0.875, 0.5452, 0.9808, 0.5452, 0.875, 0.5719, 0.875, 0.5719, 0.9734, 0.5452, 0.7692, 0.5452, 0.7619, 0.5719, 0.75, 0.5719, 0.7766, 0.4404, 0.7422, 0.5452, 0.7392, 0.5719, 0.75, 0.4137, 0.75, 0.5452, 0.01101, 0.4404, 0.008087, 0.4137, 0.0, 0.5719, 0.0, 0.4404, 0.008087, 0.4404, 0.2315, 0.4137, 0.2391, 0.4137, 0.0, 0.4404, 0.532, 0.4404, 0.7422, 0.4137, 0.75, 0.4137, 0.5192, 0.5452, 0.7392, 0.5452, 0.7204, 0.5719, 0.7135, 0.5719, 0.75, 0.5452, 0.1315, 0.5452, 0.03002, 0.5719, 0.03675, 0.5719, 0.1299, 0.5452, 0.7204, 0.5452, 0.6236, 0.5719, 0.6237, 0.5719, 0.7135, 0.5452, 0.03002, 0.5452, 0.01101, 0.5719, 0.0, 0.5719, 0.03675, 0.5452, 0.6236, 0.5452, 0.5561, 0.5719, 0.5569, 0.5719, 0.6237, 0.5452, 0.2311, 0.5452, 0.1315, 0.5719, 0.1299, 0.5719, 0.2387, 0.4404, 0.2315, 0.5452, 0.2311, 0.5719, 0.2387, 0.4137, 0.2391, 0.5452, 0.5561, 0.4404, 0.532, 0.4137, 0.5192, 0.5719, 0.5569, 0.5452, 0.7619, 0.5452, 0.7692, 0.5452, 0.7692, 0.5452, 0.7619, 0.4404, 0.532, 0.5452, 0.5561, 0.5452, 0.5561, 0.4404, 0.532, 0.5452, 0.2311, 0.4404, 0.2315, 0.4404, 0.2315, 0.5452, 0.2311, 0.5452, 0.7204, 0.5452, 0.7392, 0.5452, 0.7204, 0.5452, 0.7692, 0.5452, 0.875, 0.5452, 0.875, 0.5452, 0.7692, 0.5452, 0.03002, 0.5452, 0.1315, 0.5452, 0.1315, 0.5452, 0.03002, 0.5452, 0.875, 0.5452, 0.9808, 0.5452, 0.9808, 0.5452, 0.875, 0.5452, 0.6236, 0.5452, 0.7204, 0.5452, 0.7204, 0.5452, 0.6236, 0.5452, 0.7619, 0.5452, 0.7692, 0.5452, 0.7692, 0.5452, 0.01101, 0.5452, 0.03002, 0.5452, 0.03002, 0.5452, 0.5561, 0.5452, 0.6236, 0.5452, 0.6236, 0.5452, 0.1315, 0.5452, 0.2311, 0.5452, 0.1315, 0.4404, 0.008087, 0.5452, 0.01101, 0.5452, 0.03002, 0.5452, 0.1315, 0.5452, 0.2311, 0.4404, 0.2315, 0.4404, 0.2315, 0.4404, 0.008087, 0.4404, 0.008087, 0.4404, 0.2315, 0.5452, 0.1315, 0.5452, 0.2311, 0.5452, 0.2311, 0.5452, 0.1315, 0.5452, 0.01101, 0.5452, 0.03002, 0.5452, 0.03002, 0.5452, 0.01101, 0.5452, 0.03002, 0.5452, 0.1315, 0.5452, 0.1315, 0.5452, 0.03002, 0.4404, 0.008087, 0.5452, 0.01101, 0.5452, 0.01101, 0.4404, 0.008087, 0.4404, 0.7581, 0.5452, 0.7619, 0.5452, 0.7692, 0.5452, 0.875, 0.5452, 0.9808, 0.5452, 0.9881, 0.4404, 0.9919, 0.5452, 0.7692, 0.5452, 0.875, 0.5452, 0.875, 0.5452, 0.7692, 0.4404, 0.9919, 0.4404, 0.7581, 0.4404, 0.7581, 0.4404, 0.9919, 0.4404, 0.7581, 0.5452, 0.7619, 0.5452, 0.7619, 0.4404, 0.7581, 0.5452, 0.875, 0.5452, 0.9808, 0.5452, 0.9808, 0.5452, 0.875, 0.5452, 0.9808, 0.5452, 0.9881, 0.5452, 0.9881, 0.5452, 0.9808, 0.5452, 0.9881, 0.4404, 0.9919, 0.4404, 0.9919, 0.5452, 0.9881, 0.4404, 0.532, 0.5452, 0.5561, 0.5452, 0.6236, 0.5452, 0.7204, 0.5452, 0.7392, 0.4404, 0.7422, 0.5452, 0.7392, 0.4404, 0.7422, 0.4404, 0.7422, 0.5452, 0.7392, 0.4404, 0.7422, 0.4404, 0.532, 0.4404, 0.532, 0.4404, 0.7422, 0.5452, 0.5561, 0.5452, 0.6236, 0.5452, 0.6236, 0.5452, 0.5561, 0.5452, 0.6236, 0.5452, 0.7204, 0.5452, 0.7204, 0.5452, 0.6236, 0.5452, 0.7204, 0.5452, 0.7392, 0.5452, 0.7392, 0.5452, 0.7204, 0.6892, 0.6999, 0.7483, 0.6999, 0.7483, 0.7376, 0.6892, 0.7376, 0.6428, 0.7, 0.6697, 0.7, 0.6707, 0.7375, 0.6417, 0.7375, 0.8298, 0.5647, 0.8577, 0.5647, 0.8568, 0.6228, 0.8307, 0.6228, 0.6423, 0.5647, 0.6702, 0.5647, 0.6693, 0.6228, 0.6432, 0.6228, 0.7517, 0.6999, 0.8108, 0.6999, 0.8108, 0.7376, 0.7517, 0.7376, 0.8303, 0.7, 0.8572, 0.7, 0.8583, 0.7375, 0.8293, 0.7375, 0.8308, 0.6272, 0.8567, 0.6272, 0.8567, 0.6853, 0.8308, 0.6853, 0.6433, 0.6272, 0.6692, 0.6272, 0.6692, 0.6853, 0.6433, 0.6853, 0.75, 0.75, 0.75, 0.7376, 0.7517, 0.7376, 0.6432, 0.6228, 0.6433, 0.6272, 0.6106, 0.6246, 0.875, 0.625, 0.8567, 0.6272, 0.8574, 0.625, 0.8293, 0.7375, 0.8125, 0.75, 0.8125, 0.7386, 0.6428, 0.7, 0.6106, 0.6972, 0.6433, 0.6853, 0.6892, 0.7376, 0.6875, 0.75, 0.6875, 0.7365, 0.8567, 0.6853, 0.875, 0.6875, 0.857, 0.6875, 0.8293, 0.7375, 0.8583, 0.7375, 0.875, 0.75, 0.8125, 0.75, 0.6428, 0.7, 0.6417, 0.7375, 0.6106, 0.75, 0.6106, 0.6972, 0.6892, 0.7376, 0.7483, 0.7376, 0.75, 0.75, 0.6875, 0.75, 0.8567, 0.6853, 0.8567, 0.6272, 0.875, 0.625, 0.875, 0.6875, 0.7517, 0.6999, 0.7517, 0.7376, 0.7483, 0.7376, 0.7483, 0.6999, 0.6692, 0.6272, 0.6433, 0.6272, 0.6432, 0.6228, 0.6693, 0.6228, 0.7517, 0.7376, 0.8108, 0.7376, 0.8125, 0.75, 0.75, 0.75, 0.6433, 0.6272, 0.6433, 0.6853, 0.6106, 0.6972, 0.6106, 0.6246, 0.6417, 0.7375, 0.6707, 0.7375, 0.6875, 0.75, 0.625, 0.75, 0.8583, 0.7375, 0.8572, 0.7, 0.875, 0.6875, 0.875, 0.75, 0.8567, 0.6272, 0.8308, 0.6272, 0.8307, 0.6228, 0.8568, 0.6228, 0.6892, 0.6999, 0.6892, 0.7376, 0.6707, 0.7375, 0.6697, 0.7, 0.6697, 0.7, 0.6428, 0.7, 0.6433, 0.6853, 0.6692, 0.6853, 0.8303, 0.7, 0.8293, 0.7375, 0.8108, 0.7376, 0.8108, 0.6999, 0.8572, 0.7, 0.8303, 0.7, 0.8308, 0.6853, 0.8567, 0.6853, 0.6423, 0.5647, 0.6432, 0.6228, 0.6106, 0.6246, 0.6106, 0.5589, 0.8568, 0.6228, 0.8577, 0.5647, 0.875, 0.5625, 0.875, 0.625, 0.5719, 1.0, 0.5719, 0.9734, 0.6106, 0.9507, 0.6106, 1.0, 0.5719, 0.75, 0.5719, 0.7135, 0.6106, 0.6972, 0.6106, 0.75, 0.5719, 0.875, 0.5719, 0.7766, 0.6106, 0.7993, 0.6106, 0.875, 0.5719, 0.1299, 0.5719, 0.03675, 0.6106, 0.05291, 0.6106, 0.1266, 0.5719, 0.9734, 0.5719, 0.875, 0.6106, 0.875, 0.6106, 0.9507, 0.5719, 0.7135, 0.5719, 0.6237, 0.6106, 0.6246, 0.6106, 0.6972, 0.5719, 0.7766, 0.5719, 0.75, 0.6106, 0.75, 0.6106, 0.7993, 0.5719, 0.03675, 0.5719, 0.0, 0.6106, 0.0, 0.6106, 0.05291, 0.5719, 0.6237, 0.5719, 0.5569, 0.6106, 0.5589, 0.6106, 0.6246, 0.5719, 0.2387, 0.5719, 0.1299, 0.6106, 0.1266, 0.6106, 0.25])
me_cube_003.materials.append(mat_material_003)
me_cube_003.use_mirror_vertex_groups = False
me_cube_003.update()
me_cube_004 = bpy.data.meshes.new('Cube.004')
me_cube_004.from_pydata([(6.517, 2.182, -0.5427), (6.367, -2.493, -0.5427), (-6.517, 2.182, -0.5427), (-6.367, -2.493, -0.5427), (-5.138e-09, 2.537, 0.6238), (-6.288, 2.537, 0.4511), (-5.138e-09, 2.537, 0.4511), (-6.3, 0.2195, 0.4511), (-5.138e-09, 0.2195, 0.4511), (6.288, 2.537, 0.4511), (-5.138e-09, -2.085, 0.4511), (6.3, 0.2195, 0.4511), (6.3, -2.085, 0.4511), (-6.3, -2.085, 0.4511), (6.453, 2.465, 0.7037), (6.517, 2.182, 0.2545), (6.367, -2.493, 0.2545), (-6.453, 2.465, 0.7037), (-6.517, 2.182, 0.2545), (-6.367, -2.493, 0.2545), (-5.138e-09, -2.493, 0.2545), (6.517, 0.2292, 0.2545), (-6.517, 0.2292, 0.2545), (-6.274, -2.493, 0.2545), (6.517, -2.09, 0.2545), (6.352, 2.459, 0.7037), (6.288, 2.537, 0.6225), (6.274, -2.493, 0.2545), (-6.517, -2.09, 0.2545), (-6.352, 2.459, 0.7037), (-6.288, 2.537, 0.6225), (-0.06323, -2.166, 0.7037), (0.06323, -2.166, 0.7037), (-5.138e-09, -2.085, 0.6225), (6.363, 0.3035, 0.7037), (6.3, 0.2195, 0.6225), (6.364, 0.1412, 0.7037), (-6.363, 0.3035, 0.7037), (-6.364, 0.1412, 0.7037), (-6.3, 0.2195, 0.6225), (6.232, -2.166, 0.7037), (6.359, -2.168, 0.7037), (6.364, -2.005, 0.7037), (6.3, -2.085, 0.6225), (-6.359, -2.168, 0.7037), (-6.232, -2.166, 0.7037), (-6.3, -2.085, 0.6225), (-6.364, -2.005, 0.7037), (-6.517, 2.55, -0.7037), (-6.517, -2.493, -0.7037), (6.517, -2.493, -0.7037), (6.517, 2.55, -0.7037), (6.517, 2.55, 0.6225), (-6.517, 2.55, 0.6225), (6.517, -2.343, 0.2545), (6.517, -2.343, -0.5427), (-6.517, -2.343, 0.2545), (-6.517, -2.343, -0.5427), (-6.274, -2.493, 0.4045), (-5.138e-09, -2.493, 0.4045), (6.274, -2.493, 0.4045), (6.517, -2.493, 0.4045), (6.517, -2.493, -0.5639), (-6.517, -2.493, 0.4045), (-6.517, -2.493, -0.5639), (-6.517, 2.332, -0.5639), (6.517, 2.332, -0.5639), (6.517, -2.09, 0.4045), (-6.517, 0.2292, 0.4045), (-6.517, -2.09, 0.4045), (6.517, 0.2292, 0.4045), (6.517, 2.332, 0.4045), (-6.517, 2.332, 0.4045), (-6.274, -2.493, 0.2545), (-5.138e-09, -2.493, 0.2545), (6.274, -2.493, 0.2545), (6.517, -2.09, 0.2545), (-6.517, 0.2292, 0.2545), (-6.517, -2.09, 0.2545), (6.517, 0.2292, 0.2545), (-6.217, -2.343, 0.2545), (-6.217, -2.343, -0.5427), (-6.217, 2.182, -0.5427), (-6.217, 0.2292, 0.2545), (-6.217, -2.09, 0.2545), (-6.217, 2.182, 0.2545), (6.367, -2.193, 0.2545), (6.367, -2.193, -0.5427), (-6.367, -2.193, 0.2545), (-6.367, -2.193, -0.5427), (-6.274, -2.193, 0.2545), (-5.138e-09, -2.193, 0.2545), (6.274, -2.193, 0.2545), (6.217, -2.343, 0.2545), (6.217, -2.343, -0.5427), (6.217, 2.182, -0.5427), (6.217, -2.09, 0.2545), (6.217, 0.2292, 0.2545), (6.217, 2.182, 0.2545), (-0.06553, -2.469, 0.7264), (-4.521e-09, -2.553, 0.6423), (0.06553, -2.469, 0.7264), (6.608, 0.2682, 0.6423), (6.543, 0.3495, 0.7264), (6.543, 0.1812, 0.7264), (-6.543, 0.3495, 0.7264), (-6.608, 0.2682, 0.6423), (-6.543, 0.1812, 0.7264), (-6.296, -2.469, 0.7264), (-6.428, -2.469, 0.7264), (-6.357, -2.553, 0.6423), (6.543, -2.05, 0.7264), (6.543, -2.218, 0.7264), (6.608, -2.135, 0.6423), (6.428, -2.469, 0.7264), (6.296, -2.469, 0.7264), (6.357, -2.553, 0.6423), (-6.543, -2.218, 0.7264), (-6.543, -2.05, 0.7264), (-6.608, -2.135, 0.6423), (-0.06553, -2.215, 0.7264), (0.06553, -2.215, 0.7264), (6.45, 0.177, 0.7264), (6.449, 0.3453, 0.7264), (-6.449, 0.3453, 0.7264), (-6.45, 0.177, 0.7264), (6.313, -2.215, 0.7264), (6.444, -2.216, 0.7264), (6.45, -2.048, 0.7264), (-6.45, -2.048, 0.7264), (-6.444, -2.216, 0.7264), (-6.313, -2.215, 0.7264), (-6.543, -2.469, 0.7264), (-6.608, -2.553, 0.6423), (6.543, -2.469, 0.7264), (6.608, -2.553, 0.6423), (6.437, 2.58, 0.7264), (6.543, 2.586, 0.7264), (6.608, 2.673, 0.6423), (-6.608, 2.673, 0.6423), (-6.543, 2.586, 0.7264), (-6.437, 2.58, 0.7264), (-6.608, -2.553, 0.4164), (-6.357, -2.553, 0.4164), (6.608, -2.553, 0.4164), (6.608, -2.135, 0.4164), (-4.521e-09, -2.553, 0.4164), (6.357, -2.553, 0.4164), (-6.608, 0.2682, 0.4164), (-6.608, -2.135, 0.4164), (6.608, 0.2682, 0.4164), (6.608, 2.448, 0.4164), (-6.608, 2.448, 0.4164)], [], [(48, 51, 50, 49), (23, 19, 73), (30, 39, 7, 5), (43, 35, 11, 12), (4, 30, 5, 6), (26, 4, 6, 9), (9, 6, 8, 11), (6, 5, 7, 8), (11, 8, 10, 12), (8, 7, 13, 10), (35, 26, 9, 11), (46, 33, 10, 13), (39, 46, 13, 7), (33, 43, 12, 10), (53, 72, 152, 139), (31, 45, 131, 120), (31, 32, 33), (34, 35, 36), (37, 38, 39), (40, 41, 42, 43), (44, 45, 46, 47), (38, 37, 124, 125), (71, 52, 138, 151), (25, 14, 52, 26), (47, 38, 125, 129), (72, 68, 148, 152), (29, 17, 140, 141), (70, 71, 151, 150), (34, 36, 122, 123), (17, 53, 139, 140), (69, 63, 142, 149), (40, 32, 121, 126), (17, 29, 30, 53), (60, 61, 144, 147), (32, 31, 120, 121), (35, 43, 42, 36), (45, 44, 130, 131), (32, 40, 43, 33), (67, 70, 150, 145), (38, 47, 46, 39), (45, 31, 33, 46), (37, 29, 141, 124), (26, 35, 34, 25), (29, 37, 39, 30), (44, 47, 129, 130), (58, 59, 146, 143), (48, 53, 30, 4, 26, 52, 51), (64, 65, 48, 49), (62, 64, 49, 50), (66, 62, 50, 51), (25, 34, 123, 136), (36, 42, 128, 122), (52, 14, 137, 138), (68, 69, 149, 148), (42, 41, 127, 128), (14, 25, 136, 137), (59, 60, 147, 146), (41, 40, 126, 127), (61, 67, 145, 144), (63, 58, 143, 142), (65, 72, 53, 48), (71, 66, 51, 52), (16, 1, 62, 61), (3, 19, 63, 64), (1, 3, 64, 62), (19, 23, 58, 63), (20, 27, 60, 59), (23, 20, 59, 58), (27, 16, 61, 60), (55, 54, 61, 62), (56, 57, 64, 63), (57, 2, 65, 64), (0, 55, 62, 66), (54, 24, 67, 61), (22, 28, 69, 68), (24, 21, 70, 67), (28, 56, 63, 69), (21, 15, 71, 70), (18, 22, 68, 72), (2, 18, 72, 65), (15, 0, 66, 71), (16, 75, 92, 86), (0, 15, 98, 95), (18, 2, 82, 85), (24, 54, 76), (27, 20, 74, 75), (28, 22, 77, 78), (20, 23, 73, 74), (21, 24, 76, 79), (16, 27, 75), (56, 28, 78), (15, 21, 79), (22, 18, 77), (81, 80, 84, 83, 85, 82), (2, 57, 81, 82), (77, 18, 85, 83), (56, 78, 84, 80), (78, 77, 83, 84), (57, 56, 80, 81), (87, 86, 92, 91, 90, 88, 89), (75, 74, 91, 92), (3, 1, 87, 89), (1, 16, 86, 87), (74, 73, 90, 91), (73, 19, 88, 90), (19, 3, 89, 88), (95, 98, 97, 96, 93, 94), (54, 55, 94, 93), (55, 0, 95, 94), (15, 79, 97, 98), (79, 76, 96, 97), (76, 54, 93, 96), (126, 121, 101, 115), (112, 127, 114, 134), (141, 140, 105, 124), (137, 136, 123, 103), (120, 131, 108, 99), (130, 117, 132, 109), (125, 107, 118, 129), (104, 122, 128, 111), (100, 101, 99), (103, 104, 102), (106, 107, 105), (109, 110, 108), (112, 113, 111), (115, 116, 114), (118, 119, 117), (109, 132, 133, 110), (112, 134, 135, 113), (115, 101, 100, 116), (118, 107, 106, 119), (120, 99, 101, 121), (122, 104, 103, 123), (99, 108, 110, 100), (104, 111, 113, 102), (134, 114, 116, 135), (132, 117, 119, 133), (107, 125, 124, 105), (126, 115, 114, 127), (127, 112, 111, 128), (130, 109, 108, 131), (117, 130, 129, 118), (137, 103, 102, 138), (105, 140, 139, 106), (142, 143, 110, 133), (144, 145, 113, 135), (146, 147, 116, 100), (148, 149, 119, 106), (143, 146, 100, 110), (145, 150, 102, 113), (147, 144, 135, 116), (149, 142, 133, 119), (150, 151, 138, 102), (152, 148, 106, 139)])
_uv = me_cube_004.uv_layers.new(name='UVMap')
_uv.uv.foreach_set('vector', [0.125, 0.5, 0.375, 0.5, 0.375, 0.75, 0.125, 0.75, 0.5452, 0.9808, 0.5452, 0.9881, 0.5452, 0.9808, 0.8125, 0.5625, 0.8125, 0.625, 0.8125, 0.625, 0.8125, 0.5625, 0.6875, 0.6875, 0.6875, 0.625, 0.6875, 0.625, 0.6875, 0.6875, 0.625, 0.375, 0.625, 0.3125, 0.625, 0.3125, 0.625, 0.375, 0.625, 0.4375, 0.625, 0.375, 0.625, 0.375, 0.625, 0.4375, 0.6875, 0.5625, 0.75, 0.5625, 0.75, 0.625, 0.6875, 0.625, 0.75, 0.5625, 0.8125, 0.5625, 0.8125, 0.625, 0.75, 0.625, 0.6875, 0.625, 0.75, 0.625, 0.75, 0.6875, 0.6875, 0.6875, 0.75, 0.625, 0.8125, 0.625, 0.8125, 0.6875, 0.75, 0.6875, 0.6875, 0.625, 0.6875, 0.5625, 0.6875, 0.5625, 0.6875, 0.625, 0.8125, 0.6875, 0.75, 0.6875, 0.75, 0.6875, 0.8125, 0.6875, 0.8125, 0.625, 0.8125, 0.6875, 0.8125, 0.6875, 0.8125, 0.625, 0.75, 0.6875, 0.6875, 0.6875, 0.6875, 0.6875, 0.75, 0.6875, 0.6106, 0.25, 0.5719, 0.2387, 0.5719, 0.2387, 0.6106, 0.25, 0.7517, 0.6999, 0.8108, 0.6999, 0.8108, 0.6999, 0.7517, 0.6999, 0.7517, 0.6999, 0.7483, 0.6999, 0.75, 0.6875, 0.6693, 0.6228, 0.6875, 0.625, 0.6692, 0.6272, 0.8307, 0.6228, 0.8308, 0.6272, 0.8125, 0.625, 0.6892, 0.6999, 0.6697, 0.7, 0.6692, 0.6853, 0.6875, 0.6875, 0.8303, 0.7, 0.8108, 0.6999, 0.8125, 0.6875, 0.8308, 0.6853, 0.8308, 0.6272, 0.8307, 0.6228, 0.8307, 0.6228, 0.8308, 0.6272, 0.5719, 0.5569, 0.6106, 0.5589, 0.6106, 0.5589, 0.5719, 0.5569, 0.6702, 0.5647, 0.6423, 0.5647, 0.625, 0.5625, 0.6875, 0.5625, 0.8308, 0.6853, 0.8308, 0.6272, 0.8308, 0.6272, 0.8308, 0.6853, 0.5719, 0.2387, 0.5719, 0.1299, 0.5719, 0.1299, 0.5719, 0.2387, 0.8298, 0.5647, 0.8577, 0.5647, 0.8577, 0.5647, 0.8298, 0.5647, 0.5719, 0.6237, 0.5719, 0.5569, 0.5719, 0.5569, 0.5719, 0.6237, 0.6693, 0.6228, 0.6692, 0.6272, 0.6692, 0.6272, 0.6693, 0.6228, 0.8577, 0.5647, 0.875, 0.5625, 0.875, 0.5625, 0.8577, 0.5647, 0.5719, 0.03675, 0.5719, 0.0, 0.5719, 0.0, 0.5719, 0.03675, 0.6892, 0.6999, 0.7483, 0.6999, 0.7483, 0.6999, 0.6892, 0.6999, 0.8577, 0.5647, 0.8298, 0.5647, 0.8125, 0.5625, 0.875, 0.5625, 0.5719, 0.7766, 0.5719, 0.75, 0.5719, 0.75, 0.5719, 0.7766, 0.7483, 0.6999, 0.7517, 0.6999, 0.7517, 0.6999, 0.7483, 0.6999, 0.6875, 0.625, 0.6875, 0.6875, 0.6692, 0.6853, 0.6692, 0.6272, 0.8108, 0.6999, 0.8303, 0.7, 0.8303, 0.7, 0.8108, 0.6999, 0.7483, 0.6999, 0.6892, 0.6999, 0.6875, 0.6875, 0.75, 0.6875, 0.5719, 0.7135, 0.5719, 0.6237, 0.5719, 0.6237, 0.5719, 0.7135, 0.8308, 0.6272, 0.8308, 0.6853, 0.8125, 0.6875, 0.8125, 0.625, 0.8108, 0.6999, 0.7517, 0.6999, 0.75, 0.6875, 0.8125, 0.6875, 0.8307, 0.6228, 0.8298, 0.5647, 0.8298, 0.5647, 0.8307, 0.6228, 0.6875, 0.5625, 0.6875, 0.625, 0.6693, 0.6228, 0.6702, 0.5647, 0.8298, 0.5647, 0.8307, 0.6228, 0.8125, 0.625, 0.8125, 0.5625, 0.8303, 0.7, 0.8308, 0.6853, 0.8308, 0.6853, 0.8303, 0.7, 0.5719, 0.9734, 0.5719, 0.875, 0.5719, 0.875, 0.5719, 0.9734, 0.375, 0.25, 0.6106, 0.25, 0.6106, 0.2986, 0.625, 0.375, 0.6106, 0.4514, 0.6106, 0.5, 0.375, 0.5, 0.4137, 0.0, 0.4137, 0.2391, 0.375, 0.25, 0.375, 0.0, 0.4137, 0.75, 0.4137, 1.0, 0.375, 1.0, 0.375, 0.75, 0.4137, 0.5192, 0.4137, 0.75, 0.375, 0.75, 0.375, 0.5, 0.6702, 0.5647, 0.6693, 0.6228, 0.6693, 0.6228, 0.6702, 0.5647, 0.6692, 0.6272, 0.6692, 0.6853, 0.6692, 0.6853, 0.6692, 0.6272, 0.625, 0.5625, 0.6423, 0.5647, 0.6423, 0.5647, 0.625, 0.5625, 0.5719, 0.1299, 0.5719, 0.03675, 0.5719, 0.03675, 0.5719, 0.1299, 0.6692, 0.6853, 0.6697, 0.7, 0.6697, 0.7, 0.6692, 0.6853, 0.6423, 0.5647, 0.6702, 0.5647, 0.6702, 0.5647, 0.6423, 0.5647, 0.5719, 0.875, 0.5719, 0.7766, 0.5719, 0.7766, 0.5719, 0.875, 0.6697, 0.7, 0.6892, 0.6999, 0.6892, 0.6999, 0.6697, 0.7, 0.5719, 0.75, 0.5719, 0.7135, 0.5719, 0.7135, 0.5719, 0.75, 0.5719, 1.0, 0.5719, 0.9734, 0.5719, 0.9734, 0.5719, 1.0, 0.4137, 0.2391, 0.5719, 0.2387, 0.6106, 0.25, 0.375, 0.25, 0.5719, 0.5569, 0.4137, 0.5192, 0.375, 0.5, 0.6106, 0.5589, 0.5452, 0.7619, 0.4404, 0.7581, 0.4137, 0.75, 0.5719, 0.75, 0.4404, 0.9919, 0.5452, 0.9881, 0.5719, 1.0, 0.4137, 1.0, 0.4404, 0.7581, 0.4404, 0.9919, 0.4137, 1.0, 0.4137, 0.75, 0.5452, 0.9881, 0.5452, 0.9808, 0.5719, 0.9734, 0.5719, 1.0, 0.5452, 0.875, 0.5452, 0.7692, 0.5719, 0.7766, 0.5719, 0.875, 0.5452, 0.9808, 0.5452, 0.875, 0.5719, 0.875, 0.5719, 0.9734, 0.5452, 0.7692, 0.5452, 0.7619, 0.5719, 0.75, 0.5719, 0.7766, 0.4404, 0.7422, 0.5452, 0.7392, 0.5719, 0.75, 0.4137, 0.75, 0.5452, 0.01101, 0.4404, 0.008087, 0.4137, 0.0, 0.5719, 0.0, 0.4404, 0.008087, 0.4404, 0.2315, 0.4137, 0.2391, 0.4137, 0.0, 0.4404, 0.532, 0.4404, 0.7422, 0.4137, 0.75, 0.4137, 0.5192, 0.5452, 0.7392, 0.5452, 0.7204, 0.5719, 0.7135, 0.5719, 0.75, 0.5452, 0.1315, 0.5452, 0.03002, 0.5719, 0.03675, 0.5719, 0.1299, 0.5452, 0.7204, 0.5452, 0.6236, 0.5719, 0.6237, 0.5719, 0.7135, 0.5452, 0.03002, 0.5452, 0.01101, 0.5719, 0.0, 0.5719, 0.03675, 0.5452, 0.6236, 0.5452, 0.5561, 0.5719, 0.5569, 0.5719, 0.6237, 0.5452, 0.2311, 0.5452, 0.1315, 0.5719, 0.1299, 0.5719, 0.2387, 0.4404, 0.2315, 0.5452, 0.2311, 0.5719, 0.2387, 0.4137, 0.2391, 0.5452, 0.5561, 0.4404, 0.532, 0.4137, 0.5192, 0.5719, 0.5569, 0.5452, 0.7619, 0.5452, 0.7692, 0.5452, 0.7692, 0.5452, 0.7619, 0.4404, 0.532, 0.5452, 0.5561, 0.5452, 0.5561, 0.4404, 0.532, 0.5452, 0.2311, 0.4404, 0.2315, 0.4404, 0.2315, 0.5452, 0.2311, 0.5452, 0.7204, 0.5452, 0.7392, 0.5452, 0.7204, 0.5452, 0.7692, 0.5452, 0.875, 0.5452, 0.875, 0.5452, 0.7692, 0.5452, 0.03002, 0.5452, 0.1315, 0.5452, 0.1315, 0.5452, 0.03002, 0.5452, 0.875, 0.5452, 0.9808, 0.5452, 0.9808, 0.5452, 0.875, 0.5452, 0.6236, 0.5452, 0.7204, 0.5452, 0.7204, 0.5452, 0.6236, 0.5452, 0.7619, 0.5452, 0.7692, 0.5452, 0.7692, 0.5452, 0.01101, 0.5452, 0.03002, 0.5452, 0.03002, 0.5452, 0.5561, 0.5452, 0.6236, 0.5452, 0.6236, 0.5452, 0.1315, 0.5452, 0.2311, 0.5452, 0.1315, 0.4404, 0.008087, 0.5452, 0.01101, 0.5452, 0.03002, 0.5452, 0.1315, 0.5452, 0.2311, 0.4404, 0.2315, 0.4404, 0.2315, 0.4404, 0.008087, 0.4404, 0.008087, 0.4404, 0.2315, 0.5452, 0.1315, 0.5452, 0.2311, 0.5452, 0.2311, 0.5452, 0.1315, 0.5452, 0.01101, 0.5452, 0.03002, 0.5452, 0.03002, 0.5452, 0.01101, 0.5452, 0.03002, 0.5452, 0.1315, 0.5452, 0.1315, 0.5452, 0.03002, 0.4404, 0.008087, 0.5452, 0.01101, 0.5452, 0.01101, 0.4404, 0.008087, 0.4404, 0.7581, 0.5452, 0.7619, 0.5452, 0.7692, 0.5452, 0.875, 0.5452, 0.9808, 0.5452, 0.9881, 0.4404, 0.9919, 0.5452, 0.7692, 0.5452, 0.875, 0.5452, 0.875, 0.5452, 0.7692, 0.4404, 0.9919, 0.4404, 0.7581, 0.4404, 0.7581, 0.4404, 0.9919, 0.4404, 0.7581, 0.5452, 0.7619, 0.5452, 0.7619, 0.4404, 0.7581, 0.5452, 0.875, 0.5452, 0.9808, 0.5452, 0.9808, 0.5452, 0.875, 0.5452, 0.9808, 0.5452, 0.9881, 0.5452, 0.9881, 0.5452, 0.9808, 0.5452, 0.9881, 0.4404, 0.9919, 0.4404, 0.9919, 0.5452, 0.9881, 0.4404, 0.532, 0.5452, 0.5561, 0.5452, 0.6236, 0.5452, 0.7204, 0.5452, 0.7392, 0.4404, 0.7422, 0.5452, 0.7392, 0.4404, 0.7422, 0.4404, 0.7422, 0.5452, 0.7392, 0.4404, 0.7422, 0.4404, 0.532, 0.4404, 0.532, 0.4404, 0.7422, 0.5452, 0.5561, 0.5452, 0.6236, 0.5452, 0.6236, 0.5452, 0.5561, 0.5452, 0.6236, 0.5452, 0.7204, 0.5452, 0.7204, 0.5452, 0.6236, 0.5452, 0.7204, 0.5452, 0.7392, 0.5452, 0.7392, 0.5452, 0.7204, 0.6892, 0.6999, 0.7483, 0.6999, 0.7483, 0.7376, 0.6892, 0.7376, 0.6428, 0.7, 0.6697, 0.7, 0.6707, 0.7375, 0.6417, 0.7375, 0.8298, 0.5647, 0.8577, 0.5647, 0.8568, 0.6228, 0.8307, 0.6228, 0.6423, 0.5647, 0.6702, 0.5647, 0.6693, 0.6228, 0.6432, 0.6228, 0.7517, 0.6999, 0.8108, 0.6999, 0.8108, 0.7376, 0.7517, 0.7376, 0.8303, 0.7, 0.8572, 0.7, 0.8583, 0.7375, 0.8293, 0.7375, 0.8308, 0.6272, 0.8567, 0.6272, 0.8567, 0.6853, 0.8308, 0.6853, 0.6433, 0.6272, 0.6692, 0.6272, 0.6692, 0.6853, 0.6433, 0.6853, 0.75, 0.75, 0.75, 0.7376, 0.7517, 0.7376, 0.6432, 0.6228, 0.6433, 0.6272, 0.6106, 0.6246, 0.875, 0.625, 0.8567, 0.6272, 0.8574, 0.625, 0.8293, 0.7375, 0.8125, 0.75, 0.8125, 0.7386, 0.6428, 0.7, 0.6106, 0.6972, 0.6433, 0.6853, 0.6892, 0.7376, 0.6875, 0.75, 0.6875, 0.7365, 0.8567, 0.6853, 0.875, 0.6875, 0.857, 0.6875, 0.8293, 0.7375, 0.8583, 0.7375, 0.875, 0.75, 0.8125, 0.75, 0.6428, 0.7, 0.6417, 0.7375, 0.6106, 0.75, 0.6106, 0.6972, 0.6892, 0.7376, 0.7483, 0.7376, 0.75, 0.75, 0.6875, 0.75, 0.8567, 0.6853, 0.8567, 0.6272, 0.875, 0.625, 0.875, 0.6875, 0.7517, 0.6999, 0.7517, 0.7376, 0.7483, 0.7376, 0.7483, 0.6999, 0.6692, 0.6272, 0.6433, 0.6272, 0.6432, 0.6228, 0.6693, 0.6228, 0.7517, 0.7376, 0.8108, 0.7376, 0.8125, 0.75, 0.75, 0.75, 0.6433, 0.6272, 0.6433, 0.6853, 0.6106, 0.6972, 0.6106, 0.6246, 0.6417, 0.7375, 0.6707, 0.7375, 0.6875, 0.75, 0.625, 0.75, 0.8583, 0.7375, 0.8572, 0.7, 0.875, 0.6875, 0.875, 0.75, 0.8567, 0.6272, 0.8308, 0.6272, 0.8307, 0.6228, 0.8568, 0.6228, 0.6892, 0.6999, 0.6892, 0.7376, 0.6707, 0.7375, 0.6697, 0.7, 0.6697, 0.7, 0.6428, 0.7, 0.6433, 0.6853, 0.6692, 0.6853, 0.8303, 0.7, 0.8293, 0.7375, 0.8108, 0.7376, 0.8108, 0.6999, 0.8572, 0.7, 0.8303, 0.7, 0.8308, 0.6853, 0.8567, 0.6853, 0.6423, 0.5647, 0.6432, 0.6228, 0.6106, 0.6246, 0.6106, 0.5589, 0.8568, 0.6228, 0.8577, 0.5647, 0.875, 0.5625, 0.875, 0.625, 0.5719, 1.0, 0.5719, 0.9734, 0.6106, 0.9507, 0.6106, 1.0, 0.5719, 0.75, 0.5719, 0.7135, 0.6106, 0.6972, 0.6106, 0.75, 0.5719, 0.875, 0.5719, 0.7766, 0.6106, 0.7993, 0.6106, 0.875, 0.5719, 0.1299, 0.5719, 0.03675, 0.6106, 0.05291, 0.6106, 0.1266, 0.5719, 0.9734, 0.5719, 0.875, 0.6106, 0.875, 0.6106, 0.9507, 0.5719, 0.7135, 0.5719, 0.6237, 0.6106, 0.6246, 0.6106, 0.6972, 0.5719, 0.7766, 0.5719, 0.75, 0.6106, 0.75, 0.6106, 0.7993, 0.5719, 0.03675, 0.5719, 0.0, 0.6106, 0.0, 0.6106, 0.05291, 0.5719, 0.6237, 0.5719, 0.5569, 0.6106, 0.5589, 0.6106, 0.6246, 0.5719, 0.2387, 0.5719, 0.1299, 0.6106, 0.1266, 0.6106, 0.25])
me_cube_004.materials.append(mat_material_004)
me_cube_004.use_mirror_vertex_groups = False
me_cube_004.update()
me_cube_006 = bpy.data.meshes.new('Cube.006')
me_cube_006.from_pydata([(-2.107, -0.922, 0.2166), (-2.107, -0.922, 4.178), (-2.107, 0.922, 0.2166), (-2.107, 0.922, 4.178), (2.107, -0.922, 0.2166), (2.107, -0.922, 4.178), (2.107, 0.922, 0.2166), (2.107, 0.922, 4.178), (-2.964, -0.988, 0.0283), (-3.0, -1.0, 5.176), (-3.0, 1.0, 5.176), (-2.964, 0.988, 0.0283), (2.964, 0.988, 0.0283), (3.0, 1.0, 5.176), (3.0, -1.0, 5.176), (2.964, -0.988, 0.0283), (-2.154, -1.0, 5.67), (-2.154, 1.0, 5.67), (2.154, 1.0, 5.67), (2.154, -1.0, 5.67), (0.0, 1.0, 5.755), (0.0, -1.0, 5.755), (0.0, 0.922, 5.499), (0.0, -0.922, 5.499), (0.0, 1.0, 6.724), (0.0, -1.0, 6.724)], [], [(8, 9, 10, 11), (12, 13, 14, 15), (11, 12, 15, 8), (10, 9, 16, 17), (0, 1, 9, 8), (3, 2, 11, 10), (2, 6, 12, 11), (22, 3, 10, 20), (6, 7, 13, 12), (5, 4, 15, 14), (4, 0, 8, 15), (23, 5, 14, 21), (6, 4, 5, 7), (6, 2, 0, 4), (0, 2, 3, 1), (22, 7, 5, 23), (24, 17, 16, 25), (21, 14, 19, 25), (20, 10, 17, 24), (14, 13, 18, 19), (13, 20, 24, 18), (9, 21, 25, 16), (18, 24, 25, 19), (3, 22, 23, 1), (1, 23, 21, 9), (7, 22, 20, 13)])
_uv = me_cube_006.uv_layers.new(name='UVMap')
_uv.uv.foreach_set('vector', [0.375, 0.0, 0.625, 0.0, 0.625, 0.25, 0.375, 0.25, 0.375, 0.5, 0.625, 0.5, 0.625, 0.75, 0.375, 0.75, 0.125, 0.5, 0.375, 0.5, 0.375, 0.75, 0.125, 0.75, 0.625, 0.25, 0.625, 0.0, 0.625, 0.0, 0.625, 0.25, 0.4048, 0.9702, 0.5952, 0.9702, 0.625, 1.0, 0.375, 1.0, 0.5952, 0.2798, 0.4048, 0.2798, 0.375, 0.25, 0.625, 0.25, 0.4048, 0.2798, 0.4048, 0.4702, 0.375, 0.5, 0.375, 0.25, 0.5952, 0.375, 0.5952, 0.2798, 0.625, 0.25, 0.625, 0.375, 0.4048, 0.4702, 0.5952, 0.4702, 0.625, 0.5, 0.375, 0.5, 0.5952, 0.7798, 0.4048, 0.7798, 0.375, 0.75, 0.625, 0.75, 0.4048, 0.7798, 0.4048, 0.9702, 0.375, 1.0, 0.375, 0.75, 0.5952, 0.875, 0.5952, 0.7798, 0.625, 0.75, 0.625, 0.875, 0.4048, 0.4702, 0.4048, 0.7798, 0.5952, 0.7798, 0.5952, 0.4702, 0.4048, 0.4702, 0.4048, 0.2798, 0.4048, 0.9702, 0.4048, 0.7798, 0.4048, 0.9702, 0.4048, 0.2798, 0.5952, 0.2798, 0.5952, 0.9702, 0.5952, 0.375, 0.5952, 0.4702, 0.5952, 0.7798, 0.5952, 0.875, 0.75, 0.5, 0.875, 0.5, 0.875, 0.75, 0.75, 0.75, 0.625, 0.875, 0.625, 0.75, 0.625, 0.75, 0.625, 0.875, 0.625, 0.375, 0.625, 0.25, 0.625, 0.25, 0.625, 0.375, 0.625, 0.75, 0.625, 0.5, 0.625, 0.5, 0.625, 0.75, 0.625, 0.5, 0.625, 0.375, 0.625, 0.375, 0.625, 0.5, 0.625, 1.0, 0.625, 0.875, 0.625, 0.875, 0.625, 1.0, 0.625, 0.5, 0.75, 0.5, 0.75, 0.75, 0.625, 0.75, 0.5952, 0.2798, 0.5952, 0.375, 0.5952, 0.875, 0.5952, 0.9702, 0.5952, 0.9702, 0.5952, 0.875, 0.625, 0.875, 0.625, 1.0, 0.5952, 0.4702, 0.5952, 0.375, 0.625, 0.375, 0.625, 0.5])
me_cube_006.update()
me_cube_007 = bpy.data.meshes.new('Cube.007')
me_cube_007.from_pydata([(-2.107, -0.922, 0.2166), (-2.107, -0.922, 4.178), (-2.107, 0.922, 0.2166), (-2.107, 0.922, 4.178), (2.107, -0.922, 0.2166), (2.107, -0.922, 4.178), (2.107, 0.922, 0.2166), (2.107, 0.922, 4.178), (-2.964, -0.988, 0.0283), (-3.0, -1.0, 5.176), (-3.0, 1.0, 5.176), (-2.964, 0.988, 0.0283), (2.964, 0.988, 0.0283), (3.0, 1.0, 5.176), (3.0, -1.0, 5.176), (2.964, -0.988, 0.0283), (-2.154, -1.0, 5.67), (-2.154, 1.0, 5.67), (2.154, 1.0, 5.67), (2.154, -1.0, 5.67), (0.0, 1.0, 5.755), (0.0, -1.0, 5.755), (0.0, 0.922, 5.499), (0.0, -0.922, 5.499), (0.0, 1.0, 6.724), (0.0, -1.0, 6.724)], [], [(8, 9, 10, 11), (12, 13, 14, 15), (11, 12, 15, 8), (10, 9, 16, 17), (0, 1, 9, 8), (3, 2, 11, 10), (2, 6, 12, 11), (22, 3, 10, 20), (6, 7, 13, 12), (5, 4, 15, 14), (4, 0, 8, 15), (23, 5, 14, 21), (6, 4, 5, 7), (6, 2, 0, 4), (0, 2, 3, 1), (22, 7, 5, 23), (24, 17, 16, 25), (21, 14, 19, 25), (20, 10, 17, 24), (14, 13, 18, 19), (13, 20, 24, 18), (9, 21, 25, 16), (18, 24, 25, 19), (3, 22, 23, 1), (1, 23, 21, 9), (7, 22, 20, 13)])
_uv = me_cube_007.uv_layers.new(name='UVMap')
_uv.uv.foreach_set('vector', [0.375, 0.0, 0.625, 0.0, 0.625, 0.25, 0.375, 0.25, 0.375, 0.5, 0.625, 0.5, 0.625, 0.75, 0.375, 0.75, 0.125, 0.5, 0.375, 0.5, 0.375, 0.75, 0.125, 0.75, 0.625, 0.25, 0.625, 0.0, 0.625, 0.0, 0.625, 0.25, 0.4048, 0.9702, 0.5952, 0.9702, 0.625, 1.0, 0.375, 1.0, 0.5952, 0.2798, 0.4048, 0.2798, 0.375, 0.25, 0.625, 0.25, 0.4048, 0.2798, 0.4048, 0.4702, 0.375, 0.5, 0.375, 0.25, 0.5952, 0.375, 0.5952, 0.2798, 0.625, 0.25, 0.625, 0.375, 0.4048, 0.4702, 0.5952, 0.4702, 0.625, 0.5, 0.375, 0.5, 0.5952, 0.7798, 0.4048, 0.7798, 0.375, 0.75, 0.625, 0.75, 0.4048, 0.7798, 0.4048, 0.9702, 0.375, 1.0, 0.375, 0.75, 0.5952, 0.875, 0.5952, 0.7798, 0.625, 0.75, 0.625, 0.875, 0.4048, 0.4702, 0.4048, 0.7798, 0.5952, 0.7798, 0.5952, 0.4702, 0.4048, 0.4702, 0.4048, 0.2798, 0.4048, 0.9702, 0.4048, 0.7798, 0.4048, 0.9702, 0.4048, 0.2798, 0.5952, 0.2798, 0.5952, 0.9702, 0.5952, 0.375, 0.5952, 0.4702, 0.5952, 0.7798, 0.5952, 0.875, 0.75, 0.5, 0.875, 0.5, 0.875, 0.75, 0.75, 0.75, 0.625, 0.875, 0.625, 0.75, 0.625, 0.75, 0.625, 0.875, 0.625, 0.375, 0.625, 0.25, 0.625, 0.25, 0.625, 0.375, 0.625, 0.75, 0.625, 0.5, 0.625, 0.5, 0.625, 0.75, 0.625, 0.5, 0.625, 0.375, 0.625, 0.375, 0.625, 0.5, 0.625, 1.0, 0.625, 0.875, 0.625, 0.875, 0.625, 1.0, 0.625, 0.5, 0.75, 0.5, 0.75, 0.75, 0.625, 0.75, 0.5952, 0.2798, 0.5952, 0.375, 0.5952, 0.875, 0.5952, 0.9702, 0.5952, 0.9702, 0.5952, 0.875, 0.625, 0.875, 0.625, 1.0, 0.5952, 0.4702, 0.5952, 0.375, 0.625, 0.375, 0.625, 0.5])
me_cube_007.update()
me_cube_001 = bpy.data.meshes.new('Cube.001')
me_cube_001.from_pydata([(-1.0, -1.0, -1.0), (-1.0, -1.0, 1.0), (-1.0, 1.0, -1.0), (-1.0, 1.0, 1.0), (1.0, -1.0, -1.0), (1.0, -1.0, 1.0), (1.0, 1.0, -1.0), (1.0, 1.0, 1.0)], [], [(0, 1, 3, 2), (2, 3, 7, 6), (6, 7, 5, 4), (4, 5, 1, 0), (2, 6, 4, 0), (7, 3, 1, 5)])
_uv = me_cube_001.uv_layers.new(name='UVMap')
_uv.uv.foreach_set('vector', [0.375, 0.0, 0.625, 0.0, 0.625, 0.25, 0.375, 0.25, 0.375, 0.25, 0.625, 0.25, 0.625, 0.5, 0.375, 0.5, 0.375, 0.5, 0.625, 0.5, 0.625, 0.75, 0.375, 0.75, 0.375, 0.75, 0.625, 0.75, 0.625, 1.0, 0.375, 1.0, 0.125, 0.5, 0.375, 0.5, 0.375, 0.75, 0.125, 0.75, 0.625, 0.5, 0.875, 0.5, 0.875, 0.75, 0.625, 0.75])
me_cube_001.update()
me_cube_002 = bpy.data.meshes.new('Cube.002')
me_cube_002.from_pydata([(-1.0, -1.0, -1.0), (-1.0, -1.0, 1.0), (-1.0, 1.0, -1.0), (-1.0, 1.0, 1.0), (1.0, -1.0, -1.0), (1.0, -1.0, 1.0), (1.0, 1.0, -1.0), (1.0, 1.0, 1.0)], [], [(0, 1, 3, 2), (2, 3, 7, 6), (6, 7, 5, 4), (4, 5, 1, 0), (2, 6, 4, 0), (7, 3, 1, 5)])
_uv = me_cube_002.uv_layers.new(name='UVMap')
_uv.uv.foreach_set('vector', [0.375, 0.0, 0.625, 0.0, 0.625, 0.25, 0.375, 0.25, 0.375, 0.25, 0.625, 0.25, 0.625, 0.5, 0.375, 0.5, 0.375, 0.5, 0.625, 0.5, 0.625, 0.75, 0.375, 0.75, 0.375, 0.75, 0.625, 0.75, 0.625, 1.0, 0.375, 1.0, 0.125, 0.5, 0.375, 0.5, 0.375, 0.75, 0.125, 0.75, 0.625, 0.5, 0.875, 0.5, 0.875, 0.75, 0.625, 0.75])
me_cube_002.update()

# ---- objects
ob_cube = bpy.data.objects.new('Cube', me_cube)
ob_cube_001 = bpy.data.objects.new('Cube.001', me_cube_003)
ob_cube_002 = bpy.data.objects.new('Cube.002', me_cube_004)
ob_cube_003 = bpy.data.objects.new('Cube.003', me_cube_006)
ob_cube_004 = bpy.data.objects.new('Cube.004', me_cube_007)
ob_cube_005 = bpy.data.objects.new('Cube.005', me_cube_001)
ob_cube_006 = bpy.data.objects.new('Cube.006', me_cube_002)

# ---- transforms, parenting, visibility, modifiers, constraints
ob_cube.location = (13.0, 0.0, 0.0)
ob_cube.lock_rotations_4d = False
ob_cube.empty_display_type = 'ARROWS'
ob_cube.lineart.crease_threshold = 0.0
ob_cube_001.location = (23.0, 0.0, 0.0)
ob_cube_001.lock_rotations_4d = False
ob_cube_001.empty_display_type = 'ARROWS'
ob_cube_001.lineart.crease_threshold = 0.0
ob_cube_002.location = (37.0, 0.0, 0.0)
ob_cube_002.lock_rotations_4d = False
ob_cube_002.empty_display_type = 'ARROWS'
ob_cube_002.lineart.crease_threshold = 0.0
ob_cube_003.location = (-12.0, 0.0, 0.0)
ob_cube_004.location = (-21.0, 0.0, 0.0)
ob_cube_005.location = (0.0, 0.0, 0.0)
ob_cube_006.location = (0.0, 31.62, 0.0)

# ---- collection membership
col_collection.objects.link(ob_cube)
col_collection.objects.link(ob_cube_001)
col_collection.objects.link(ob_cube_002)
col_collection.objects.link(ob_cube_003)
col_collection.objects.link(ob_cube_004)
col_collection.objects.link(ob_cube_005)
col_collection.objects.link(ob_cube_006)

# ---- scene / render settings (as saved in the file)
scene.frame_start = 1; scene.frame_end = 250; scene.frame_set(1)
scene.render.engine = 'BLENDER_EEVEE_NEXT'
scene.cycles.sampling_pattern = 'TABULATED_SOBOL'
scene.view_settings.view_transform = 'Filmic'
bpy.context.view_layer.update()

# ---- added for rendering (the .blend has no active camera and no usable light): camera, sun
cam_auto = bpy.data.cameras.new('AutoCamera')
cam_auto.lens = 50.0
cam_auto.sensor_width = 36.0
cam_auto.clip_end = 1243.85
ob_auto_camera = bpy.data.objects.new('AutoCamera', cam_auto)
scene.collection.objects.link(ob_auto_camera)
ob_auto_camera.location = (80.679, -70.0141, 59.5617)
ob_auto_camera.rotation_euler = (1.09748, -7.21219e-08, 0.694738)
scene.camera = ob_auto_camera
light_auto_sun = bpy.data.lights.new('AutoSun', 'SUN')
light_auto_sun.energy = 3.0
light_auto_sun.angle = 0.0523599
ob_auto_sun = bpy.data.objects.new('AutoSun', light_auto_sun)
scene.collection.objects.link(ob_auto_sun)
ob_auto_sun.rotation_euler = (0.872665, 0.174533, 0.523599)
bpy.context.view_layer.update()
